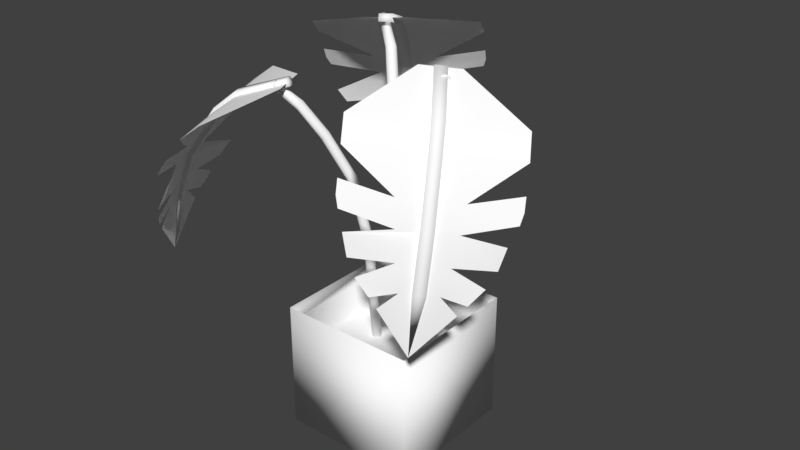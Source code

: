 # Source: long_plant.blend  (saved by Blender 2.79.0; exported with 4.5.12 LTS)
import bpy
from mathutils import Matrix  # noqa: F401  (used for matrix-valued properties, if any)

bpy.ops.wm.read_factory_settings(use_empty=True)
scene = bpy.context.scene
scene.name = 'Scene'

# ---- collections
col_collection_1 = bpy.data.collections.new('Collection 1'); scene.collection.children.link(col_collection_1)

# ---- materials (node trees are filled in below, after node groups)
mat_default_material_0 = bpy.data.materials.new('Default material_0')
mat_default_material_0.alpha_threshold = 0.0
mat_default_material_0.use_transparent_shadow = False
mat_default_material_0.diffuse_color = (1.0, 1.0, 1.0, 1.0)
mat_default_material_0.roughness = 0.5

# ---- material node trees

# ---- world
world_world = bpy.data.worlds.new('World'); scene.world = world_world
world_world.color = (0.05088, 0.05088, 0.05088)
world_world.use_sun_shadow = False
world_world.sun_shadow_jitter_overblur = 0.0
world_world.cycles.sampling_method = 'MANUAL'

# ---- meshes
me_layer_1 = bpy.data.meshes.new('Layer_1')
me_layer_1.from_pydata([(-70.0, 70.0, 100.0), (-70.0, -70.0, 100.0), (70.0, -70.0, 100.0), (70.0, 70.0, 100.0), (70.0, -70.0, 139.0), (70.0, 70.0, 139.0), (-70.0, -70.0, 139.0), (-70.0, 70.0, 139.0), (80.0, 80.0, 0.0), (80.0, -80.0, 0.0), (-80.0, -80.0, 0.0), (-80.0, 80.0, 0.0), (80.0, 80.0, 149.0), (80.0, -80.0, 149.0), (-80.0, -80.0, 149.0), (-80.0, 80.0, 149.0), (6.444, 25.78, 78.39), (9.134, 23.85, 78.57), (4.205, 19.78, 78.19), (3.153, 26.1, 78.16), (0.144, 24.73, 77.93), (-1.776, 22.03, 77.78), (-2.095, 18.73, 77.73), (-0.725, 15.72, 77.81), (1.966, 13.79, 77.99), (5.256, 13.47, 78.22), (8.265, 14.84, 78.44), (10.19, 17.53, 78.6), (10.5, 20.83, 78.64), (-82.41, 89.39, 427.1), (-87.11, 86.6, 430.4), (-81.84, 90.22, 430.2), (-84.25, 87.82, 424.8), (-86.85, 85.92, 424.1), (-89.52, 84.19, 425.0), (-91.55, 83.12, 427.4), (-92.39, 82.97, 430.6), (-91.81, 83.8, 433.7), (-89.98, 85.37, 436.0), (-87.38, 87.28, 436.8), (-84.7, 89.0, 435.8), (-82.68, 90.08, 433.4), (-5.628, 26.15, 230.9), (-2.982, 24.24, 231.5), (-1.657, 21.24, 231.9), (-8.885, 26.46, 230.4), (-11.88, 25.08, 230.0), (-13.81, 22.39, 230.0), (-14.17, 19.1, 230.2), (-12.84, 16.1, 230.7), (-10.19, 14.19, 231.3), (-6.938, 13.89, 231.8), (-3.941, 15.26, 232.1), (-2.008, 17.95, 232.2), (-20.45, 36.28, 314.6), (-17.91, 34.46, 315.7), (-16.69, 31.54, 316.7), (-23.62, 36.53, 313.7), (-26.59, 35.13, 313.2), (-28.55, 32.46, 313.3), (-28.98, 29.24, 313.9), (-27.77, 26.32, 314.9), (-25.23, 24.49, 316.0), (-22.05, 24.24, 316.9), (-19.08, 25.64, 317.4), (-17.12, 28.31, 317.3), (-42.32, 57.79, 368.0), (-40.04, 56.21, 369.9), (-39.09, 53.55, 371.6), (-45.31, 57.86, 366.6), (-48.2, 56.39, 365.9), (-50.24, 53.79, 366.2), (-50.86, 50.74, 367.4), (-49.9, 48.08, 369.1), (-47.63, 46.5, 370.9), (-44.64, 46.44, 372.4), (-41.74, 47.9, 373.0), (-39.71, 50.5, 372.7), (-61.34, 77.53, 403.4), (-59.56, 76.48, 406.0), (-59.1, 74.34, 408.5), (-63.96, 77.21, 401.4), (-66.73, 75.6, 400.6), (-68.89, 73.14, 401.0), (-69.88, 70.48, 402.8), (-69.42, 68.34, 405.3), (-67.63, 67.29, 407.8), (-65.01, 67.61, 409.8), (-62.24, 69.22, 410.7), (-60.08, 71.68, 410.2), (-157.7, 236.0, 183.8), (-83.18, 74.25, 439.2), (-70.55, 81.86, 439.7), (-103.6, 138.3, 417.4), (-116.2, 130.7, 416.9), (-79.63, 68.87, 432.3), (-67.0, 76.49, 432.9), (-112.6, 125.3, 410.0), (-100.0, 132.9, 410.6), (-113.8, 157.9, 387.2), (-117.3, 163.3, 394.1), (-130.0, 155.7, 393.5), (-126.4, 150.3, 386.6), (-125.9, 180.8, 350.6), (-130.2, 187.5, 355.5), (-142.8, 179.9, 355.0), (-138.5, 173.2, 350.0), (-134.9, 197.7, 323.3), (-139.2, 204.4, 328.3), (-151.8, 196.8, 327.7), (-147.5, 190.1, 322.8), (-140.5, 209.7, 287.7), (-144.8, 216.4, 292.6), (-157.4, 208.8, 292.0), (-153.1, 202.1, 287.1), (-144.4, 218.3, 257.6), (-148.7, 225.1, 262.5), (-161.3, 217.5, 262.0), (-157.0, 210.7, 257.0), (-27.35, 0.179, 89.2), (-25.27, 2.182, 89.36), (-22.56, -2.689, 89.03), (-28.14, -2.593, 89.0), (-29.57, -10.12, 222.2), (-27.52, -8.15, 222.7), (-30.35, -12.86, 221.8), (-22.46, 2.88, 89.43), (-24.73, -7.487, 223.1), (-27.44, -5.391, 88.81), (-25.43, -7.465, 88.67), (-22.65, -8.259, 88.63), (-19.85, -7.56, 88.69), (-17.77, -5.557, 88.85), (-16.98, -2.785, 89.05), (-17.68, 0.013, 89.25), (-19.68, 2.086, 89.39), (-29.65, -15.65, 221.5), (-27.64, -17.74, 221.4), (-24.88, -18.56, 221.6), (-22.1, -17.89, 222.1), (-20.04, -15.93, 222.6), (-19.26, -13.18, 223.0), (-19.97, -10.39, 223.3), (-21.97, -8.308, 223.4), (-40.61, -21.23, 295.2), (-38.64, -19.34, 296.2), (-35.94, -18.76, 297.0), (-41.32, -23.92, 294.4), (-40.59, -26.68, 294.0), (-38.61, -28.79, 294.1), (-35.91, -29.67, 294.6), (-33.22, -29.08, 295.5), (-31.25, -27.19, 296.5), (-30.53, -24.51, 297.3), (-31.26, -21.74, 297.7), (-33.24, -19.64, 297.6), (-62.51, -36.59, 341.9), (-60.8, -34.89, 343.4), (-58.36, -34.49, 344.9), (-63.04, -39.15, 340.6), (-62.24, -41.86, 340.0), (-60.33, -44.02, 340.3), (-57.82, -45.03, 341.3), (-55.38, -44.63, 342.8), (-53.67, -42.93, 344.4), (-53.14, -40.38, 345.6), (-53.94, -37.66, 346.2), (-55.85, -35.51, 346.0), (-95.96, -65.99, 393.4), (-94.3, -70.47, 396.3), (-96.58, -65.37, 396.1), (-94.9, -67.82, 391.4), (-81.27, -48.43, 375.0), (-82.45, -49.79, 372.7), (-82.59, -52.09, 371.0), (-96.58, -66.11, 398.9), (-79.36, -48.37, 377.1), (-93.68, -70.35, 390.7), (-81.65, -54.72, 370.2), (-92.62, -72.91, 391.5), (-79.88, -56.96, 370.6), (-92.02, -74.82, 393.6), (-77.76, -58.23, 372.1), (-92.02, -75.56, 396.4), (-75.85, -58.17, 374.3), (-92.64, -74.94, 399.2), (-74.67, -56.81, 376.6), (-93.7, -73.12, 401.1), (-74.53, -54.51, 378.3), (-94.93, -70.58, 401.8), (-75.47, -51.88, 379.1), (-95.98, -68.02, 401.0), (-77.24, -49.63, 378.6), (-83.09, -69.04, 403.9), (-87.62, -57.01, 404.4), (-141.2, -76.42, 384.9), (-136.7, -88.45, 384.4), (-77.91, -66.85, 397.9), (-82.45, -54.81, 398.4), (-131.5, -86.26, 378.5), (-136.1, -74.22, 379.0), (-159.7, -82.07, 358.6), (-164.9, -84.27, 364.6), (-160.3, -96.3, 364.1), (-155.2, -94.11, 358.1), (-233.6, -107.4, 181.2), (-181.2, -88.87, 326.6), (-187.7, -91.49, 330.9), (-183.2, -103.5, 330.5), (-176.7, -100.9, 326.1), (-197.1, -93.89, 302.9), (-203.6, -96.5, 307.2), (-199.1, -108.5, 306.7), (-192.6, -105.9, 302.4), (-208.3, -96.82, 271.8), (-214.8, -99.44, 276.1), (-210.3, -111.5, 275.6), (-203.8, -108.9, 271.3), (-216.3, -98.76, 245.5), (-222.8, -101.4, 249.8), (-218.3, -113.4, 249.3), (-211.8, -110.8, 245.0), (17.2, 0.081, 92.62), (14.79, 1.669, 92.4), (18.98, 5.262, 91.55), (20.08, -0.119, 92.56), (22.76, 4.413, 283.7), (20.38, 6.052, 283.8), (25.63, 4.176, 283.4), (13.51, 4.22, 91.94), (19.13, 8.654, 283.7), (22.67, 1.123, 92.23), (24.27, 3.474, 91.72), (24.45, 6.304, 91.16), (23.17, 8.855, 90.71), (20.77, 10.44, 90.48), (17.89, 10.64, 90.54), (15.3, 9.401, 90.87), (13.69, 7.05, 91.38), (28.21, 5.404, 283.0), (29.82, 7.769, 282.5), (30.02, 10.64, 282.2), (28.76, 13.24, 282.1), (26.39, 14.88, 282.2), (23.52, 15.11, 282.6), (20.94, 13.89, 283.0), (19.33, 11.52, 283.4), (33.24, -0.462, 357.4), (30.94, 1.192, 358.0), (29.76, 3.809, 358.4), (36.04, -0.711, 356.8), (38.6, 0.514, 356.2), (40.23, 2.883, 356.0), (40.5, 5.761, 356.0), (39.32, 8.379, 356.3), (37.02, 10.03, 356.9), (34.22, 10.28, 357.6), (31.66, 9.057, 358.1), (30.02, 6.688, 358.4), (51.17, -9.652, 407.3), (49.08, -8.087, 408.5), (48.12, -5.561, 409.6), (53.82, -9.834, 406.2), (56.32, -8.585, 405.4), (58.01, -6.241, 405.3), (58.43, -3.428, 405.8), (57.46, -0.901, 406.9), (55.38, 0.663, 408.1), (52.72, 0.845, 409.2), (50.22, -0.403, 410.0), (48.53, -2.748, 410.1), (86.05, -38.4, 433.0), (90.31, -35.74, 435.4), (86.21, -39.53, 435.6), (87.04, -36.55, 431.0), (61.58, -18.08, 420.5), (62.76, -18.45, 417.8), (64.6, -17.61, 415.8), (87.46, -39.64, 438.2), (61.39, -16.58, 422.9), (88.9, -34.49, 430.2), (66.61, -15.77, 414.8), (91.14, -32.77, 430.8), (68.26, -13.43, 415.2), (93.16, -31.84, 432.6), (69.11, -11.22, 416.9), (94.41, -31.96, 435.2), (68.92, -9.725, 419.3), (94.57, -33.09, 437.9), (67.74, -9.349, 422.0), (93.58, -34.93, 439.9), (65.9, -10.19, 424.0), (91.72, -36.99, 440.7), (63.89, -12.03, 425.0), (89.48, -38.71, 440.1), (62.24, -14.37, 424.6), (87.16, -26.67, 445.1), (77.39, -34.93, 446.6), (107.7, -76.31, 414.9), (117.4, -68.06, 413.5), (82.36, -21.79, 440.6), (72.59, -30.05, 442.1), (112.6, -63.18, 409.0), (102.9, -71.43, 410.4), (113.2, -88.43, 385.1), (118.0, -93.3, 389.6), (127.7, -85.05, 388.2), (122.9, -80.17, 383.6), (123.4, -126.9, 195.4), (119.6, -102.3, 349.1), (124.8, -108.1, 351.7), (134.6, -99.81, 350.3), (129.3, -94.06, 347.7), (124.2, -112.6, 322.3), (129.5, -118.3, 324.9), (139.3, -110.1, 323.5), (134.0, -104.3, 320.9), (124.1, -118.2, 289.6), (129.3, -123.9, 292.2), (139.1, -115.7, 290.8), (133.9, -109.9, 288.2), (123.1, -121.7, 262.4), (128.3, -127.5, 265.0), (138.1, -119.2, 263.5), (132.8, -113.5, 260.9), (-122.9, 221.1, 290.5), (-90.18, 245.1, 270.5), (-108.3, 244.7, 251.7), (-134.9, 229.6, 261.3), (-153.6, 218.4, 260.5), (-149.4, 209.1, 291.8), (-118.2, 243.7, 240.2), (-157.7, 236.0, 183.8), (-115.7, 214.5, 328.0), (-64.33, 233.0, 310.6), (-77.56, 242.4, 289.5), (-144.0, 197.5, 326.8), (-103.9, 199.9, 354.3), (-49.24, 223.4, 367.9), (-53.9, 232.1, 354.0), (-60.54, 237.4, 342.8), (-135.2, 181.0, 352.9), (-39.94, 205.9, 395.5), (-122.1, 156.4, 391.8), (-26.77, 182.5, 415.8), (-108.9, 133.0, 412.1), (-54.97, 88.21, 436.9), (-75.5, 75.82, 436.0), (-191.1, 83.49, 408.4), (-96.04, 63.44, 435.1), (-204.2, 106.8, 388.1), (-166.5, 162.1, 351.5), (-172.2, 180.5, 325.5), (-219.0, 141.9, 335.6), (-218.2, 133.1, 346.6), (-213.5, 124.3, 360.5), (-172.2, 191.4, 288.3), (-212.0, 161.4, 283.5), (-211.3, 144.4, 304.0), (-172.2, 207.1, 259.6), (-197.3, 191.0, 247.7), (-207.3, 174.5, 265.2), (-191.0, 199.8, 236.9), (-167.1, -3.546, 383.5), (-189.2, -11.15, 365.8), (-159.7, -89.44, 362.6), (-137.6, -81.83, 380.3), (-90.6, -42.64, 401.9), (-83.23, -62.21, 401.1), (-108.1, -160.1, 377.1), (-75.85, -81.78, 400.3), (-130.2, -167.7, 359.4), (-215.3, -79.91, 274.2), (-230.8, -48.05, 256.7), (-233.3, -63.62, 240.4), (-224.5, -88.89, 248.7), (-217.8, -106.6, 248.0), (-209.2, -104.5, 275.4), (-233.9, -72.3, 230.3), (-233.6, -107.4, 181.2), (-208.6, -74.79, 306.9), (-216.3, -27.78, 291.8), (-226.5, -37.65, 273.4), (-198.4, -101.7, 305.8), (-194.1, -66.93, 329.9), (-205.6, -16.36, 341.7), (-213.9, -18.98, 329.6), (-219.5, -23.84, 319.8), (-182.9, -96.78, 328.6), (-171.6, -126.6, 327.4), (-188.3, -128.6, 304.7), (-162.5, -174.9, 313.6), (-154.9, -175.6, 323.2), (-146.6, -172.9, 335.3), (-197.6, -126.9, 272.3), (-178.2, -165.8, 268.1), (-163.5, -167.8, 286.0), (-211.2, -124.4, 247.3), (-201.3, -148.5, 236.9), (-188.7, -159.6, 252.1), (-207.8, -141.7, 227.5), (47.13, -124.2, 419.7), (57.3, -140.2, 397.4), (120.8, -86.49, 387.9), (110.7, -70.51, 410.3), (64.38, -42.12, 445.8), (80.26, -28.69, 443.4), (174.2, -16.82, 400.8), (96.15, -15.27, 441.1), (184.4, -32.79, 378.5), (110.9, -130.6, 293.3), (82.32, -153.2, 278.2), (94.32, -148.4, 259.5), (117.0, -133.0, 265.5), (131.4, -120.9, 263.3), (132.3, -116.9, 291.8), (100.6, -145.0, 248.3), (123.4, -126.9, 195.4), (110.7, -130.1, 327.1), (66.11, -150.8, 318.0), (74.67, -154.8, 296.7), (132.5, -111.6, 323.8), (103.6, -122.0, 353.2), (62.27, -150.8, 370.1), (64.76, -156.2, 356.5), (69.0, -158.6, 345.2), (127.8, -101.5, 349.6), (152.1, -81.03, 346.0), (154.4, -93.13, 320.6), (191.6, -54.99, 327.0), (191.8, -48.81, 337.6), (189.4, -43.46, 351.2), (149.1, -98.35, 287.6), (178.7, -66.85, 281.3), (179.8, -54.75, 301.1), (145.8, -108.7, 261.2), (163.2, -90.24, 249.3), (172.9, -76.71, 264.8), (156.9, -97.37, 240.0)], [], [(0, 1, 2, 3), (2, 4, 5, 3), (2, 1, 6, 4), (5, 7, 0, 3), (0, 7, 6, 1), (8, 9, 10, 11), (8, 12, 13, 9), (13, 14, 10, 9), (8, 11, 15, 12), (10, 14, 15, 11), (5, 4, 13, 12), (4, 6, 14, 13), (7, 5, 12, 15), (6, 7, 15, 14), (16, 17, 18), (19, 16, 18), (20, 19, 18), (21, 20, 18), (22, 21, 18), (23, 22, 18), (24, 23, 18), (25, 24, 18), (26, 25, 18), (27, 26, 18), (28, 27, 18), (17, 28, 18), (29, 30, 31), (32, 30, 29), (33, 30, 32), (34, 30, 33), (35, 30, 34), (36, 30, 35), (37, 30, 36), (38, 30, 37), (39, 30, 38), (40, 30, 39), (41, 30, 40), (31, 30, 41), (17, 16, 42, 43), (28, 17, 43, 44), (16, 19, 45, 42), (19, 20, 46, 45), (20, 21, 47, 46), (21, 22, 48, 47), (22, 23, 49, 48), (23, 24, 50, 49), (24, 25, 51, 50), (25, 26, 52, 51), (26, 27, 53, 52), (27, 28, 44, 53), (43, 42, 54, 55), (44, 43, 55, 56), (42, 45, 57, 54), (45, 46, 58, 57), (46, 47, 59, 58), (47, 48, 60, 59), (48, 49, 61, 60), (49, 50, 62, 61), (50, 51, 63, 62), (51, 52, 64, 63), (52, 53, 65, 64), (53, 44, 56, 65), (55, 54, 66, 67), (56, 55, 67, 68), (54, 57, 69, 66), (57, 58, 70, 69), (58, 59, 71, 70), (59, 60, 72, 71), (60, 61, 73, 72), (61, 62, 74, 73), (62, 63, 75, 74), (63, 64, 76, 75), (64, 65, 77, 76), (65, 56, 68, 77), (67, 66, 78, 79), (29, 31, 79, 78), (31, 41, 80, 79), (68, 67, 79, 80), (66, 69, 81, 78), (32, 29, 78, 81), (69, 70, 82, 81), (33, 32, 81, 82), (70, 71, 83, 82), (34, 33, 82, 83), (71, 72, 84, 83), (35, 34, 83, 84), (72, 73, 85, 84), (36, 35, 84, 85), (73, 74, 86, 85), (37, 36, 85, 86), (74, 75, 87, 86), (38, 37, 86, 87), (75, 76, 88, 87), (39, 38, 87, 88), (76, 77, 89, 88), (40, 39, 88, 89), (77, 68, 80, 89), (41, 40, 89, 80), (91, 92, 93, 94), (91, 95, 96, 92), (91, 94, 97, 95), (96, 98, 93, 92), (93, 98, 99, 100), (94, 93, 100, 101), (97, 94, 101, 102), (97, 98, 96, 95), (98, 97, 102, 99), (100, 99, 103, 104), (101, 100, 104, 105), (99, 102, 106, 103), (102, 101, 105, 106), (104, 103, 107, 108), (105, 104, 108, 109), (103, 106, 110, 107), (106, 105, 109, 110), (108, 107, 111, 112), (109, 108, 112, 113), (107, 110, 114, 111), (110, 109, 113, 114), (112, 111, 115, 116), (113, 112, 116, 117), (111, 114, 118, 115), (114, 113, 117, 118), (116, 115, 90), (117, 116, 90), (115, 118, 90), (118, 117, 90), (119, 120, 121), (122, 119, 121), (120, 119, 123, 124), (119, 122, 125, 123), (120, 126, 121), (126, 120, 124, 127), (128, 122, 121), (129, 128, 121), (130, 129, 121), (131, 130, 121), (132, 131, 121), (133, 132, 121), (134, 133, 121), (135, 134, 121), (126, 135, 121), (122, 128, 136, 125), (128, 129, 137, 136), (129, 130, 138, 137), (130, 131, 139, 138), (131, 132, 140, 139), (132, 133, 141, 140), (133, 134, 142, 141), (134, 135, 143, 142), (135, 126, 127, 143), (124, 123, 144, 145), (127, 124, 145, 146), (123, 125, 147, 144), (125, 136, 148, 147), (136, 137, 149, 148), (137, 138, 150, 149), (138, 139, 151, 150), (139, 140, 152, 151), (140, 141, 153, 152), (141, 142, 154, 153), (142, 143, 155, 154), (143, 127, 146, 155), (145, 144, 156, 157), (146, 145, 157, 158), (144, 147, 159, 156), (147, 148, 160, 159), (148, 149, 161, 160), (149, 150, 162, 161), (150, 151, 163, 162), (151, 152, 164, 163), (152, 153, 165, 164), (153, 154, 166, 165), (154, 155, 167, 166), (155, 146, 158, 167), (168, 169, 170), (171, 169, 168), (168, 170, 172, 173), (171, 168, 173, 174), (170, 169, 175), (170, 175, 176, 172), (177, 169, 171), (177, 171, 174, 178), (179, 169, 177), (179, 177, 178, 180), (181, 169, 179), (181, 179, 180, 182), (183, 169, 181), (183, 181, 182, 184), (185, 169, 183), (185, 183, 184, 186), (187, 169, 185), (187, 185, 186, 188), (189, 169, 187), (189, 187, 188, 190), (191, 169, 189), (191, 189, 190, 192), (175, 169, 191), (175, 191, 192, 176), (157, 156, 173, 172), (158, 157, 172, 176), (156, 159, 174, 173), (159, 160, 178, 174), (160, 161, 180, 178), (161, 162, 182, 180), (162, 163, 184, 182), (163, 164, 186, 184), (164, 165, 188, 186), (165, 166, 190, 188), (166, 167, 192, 190), (167, 158, 176, 192), (193, 194, 195, 196), (193, 197, 198, 194), (193, 196, 199, 197), (198, 200, 195, 194), (195, 200, 201, 202), (196, 195, 202, 203), (199, 196, 203, 204), (199, 200, 198, 197), (200, 199, 204, 201), (202, 201, 206, 207), (203, 202, 207, 208), (201, 204, 209, 206), (204, 203, 208, 209), (207, 206, 210, 211), (208, 207, 211, 212), (206, 209, 213, 210), (209, 208, 212, 213), (211, 210, 214, 215), (212, 211, 215, 216), (210, 213, 217, 214), (213, 212, 216, 217), (215, 214, 218, 219), (216, 215, 219, 220), (214, 217, 221, 218), (217, 216, 220, 221), (219, 218, 205), (220, 219, 205), (218, 221, 205), (221, 220, 205), (222, 223, 224), (225, 222, 224), (223, 222, 226, 227), (222, 225, 228, 226), (223, 229, 224), (229, 223, 227, 230), (231, 225, 224), (232, 231, 224), (233, 232, 224), (234, 233, 224), (235, 234, 224), (236, 235, 224), (237, 236, 224), (238, 237, 224), (229, 238, 224), (225, 231, 239, 228), (231, 232, 240, 239), (232, 233, 241, 240), (233, 234, 242, 241), (234, 235, 243, 242), (235, 236, 244, 243), (236, 237, 245, 244), (237, 238, 246, 245), (238, 229, 230, 246), (227, 226, 247, 248), (230, 227, 248, 249), (226, 228, 250, 247), (228, 239, 251, 250), (239, 240, 252, 251), (240, 241, 253, 252), (241, 242, 254, 253), (242, 243, 255, 254), (243, 244, 256, 255), (244, 245, 257, 256), (245, 246, 258, 257), (246, 230, 249, 258), (248, 247, 259, 260), (249, 248, 260, 261), (247, 250, 262, 259), (250, 251, 263, 262), (251, 252, 264, 263), (252, 253, 265, 264), (253, 254, 266, 265), (254, 255, 267, 266), (255, 256, 268, 267), (256, 257, 269, 268), (257, 258, 270, 269), (258, 249, 261, 270), (271, 272, 273), (274, 272, 271), (271, 273, 275, 276), (274, 271, 276, 277), (273, 272, 278), (273, 278, 279, 275), (280, 272, 274), (280, 274, 277, 281), (282, 272, 280), (282, 280, 281, 283), (284, 272, 282), (284, 282, 283, 285), (286, 272, 284), (286, 284, 285, 287), (288, 272, 286), (288, 286, 287, 289), (290, 272, 288), (290, 288, 289, 291), (292, 272, 290), (292, 290, 291, 293), (294, 272, 292), (294, 292, 293, 295), (278, 272, 294), (278, 294, 295, 279), (260, 259, 276, 275), (261, 260, 275, 279), (259, 262, 277, 276), (262, 263, 281, 277), (263, 264, 283, 281), (264, 265, 285, 283), (265, 266, 287, 285), (266, 267, 289, 287), (267, 268, 291, 289), (268, 269, 293, 291), (269, 270, 295, 293), (270, 261, 279, 295), (296, 297, 298, 299), (296, 300, 301, 297), (296, 299, 302, 300), (301, 303, 298, 297), (298, 303, 304, 305), (299, 298, 305, 306), (302, 299, 306, 307), (302, 303, 301, 300), (303, 302, 307, 304), (305, 304, 309, 310), (306, 305, 310, 311), (304, 307, 312, 309), (307, 306, 311, 312), (310, 309, 313, 314), (311, 310, 314, 315), (309, 312, 316, 313), (312, 311, 315, 316), (314, 313, 317, 318), (315, 314, 318, 319), (313, 316, 320, 317), (316, 315, 319, 320), (318, 317, 321, 322), (319, 318, 322, 323), (317, 320, 324, 321), (320, 319, 323, 324), (322, 321, 308), (323, 322, 308), (321, 324, 308), (324, 323, 308), (325, 326, 327, 328, 329, 330), (328, 331, 332, 329), (333, 334, 335, 325, 330, 336), (337, 338, 339, 340, 333, 336, 341), (342, 337, 341, 343), (344, 342, 343, 345), (346, 344, 345, 347), (348, 349, 347, 345), (350, 348, 345, 343), (351, 350, 343, 341), (352, 353, 354, 355, 351, 341, 336), (356, 357, 358, 352, 336, 330), (359, 360, 361, 356, 330, 329), (362, 359, 329, 332), (363, 364, 365, 366), (367, 363, 366, 368), (369, 370, 368, 366), (371, 369, 366, 365), (372, 373, 374, 375, 376, 377), (375, 378, 379, 376), (380, 381, 382, 372, 377, 383), (384, 385, 386, 387, 380, 383, 388), (364, 384, 388, 365), (389, 371, 365, 388), (390, 391, 392, 393, 389, 388, 383), (394, 395, 396, 390, 383, 377), (397, 398, 399, 394, 377, 376), (400, 397, 376, 379), (401, 402, 403, 404), (405, 401, 404, 406), (407, 408, 406, 404), (409, 407, 404, 403), (410, 411, 412, 413, 414, 415), (413, 416, 417, 414), (418, 419, 420, 410, 415, 421), (422, 423, 424, 425, 418, 421, 426), (402, 422, 426, 403), (427, 409, 403, 426), (428, 429, 430, 431, 427, 426, 421), (432, 433, 434, 428, 421, 415), (435, 436, 437, 432, 415, 414), (438, 435, 414, 417)])
me_layer_1.polygons.foreach_set('use_smooth', [True] * 395)
_uv = me_layer_1.uv_layers.new(name='UVMap')
_uv.uv.foreach_set('vector', [0.6636, 0.9458, 0.6636, 0.6246, 0.9848, 0.6246, 0.9848, 0.9458, 0.745, 0.5284, 0.7547, 0.4786, 0.9804, 0.4962, 0.9748, 0.5524, 0.745, 0.5284, 0.5879, 0.4678, 0.6144, 0.4323, 0.7547, 0.4786, 0.4335, 0.04178, 0.514, 0.2987, 0.4628, 0.3247, 0.369, 0.06406, 0.4628, 0.3247, 0.514, 0.2987, 0.6144, 0.4323, 0.5879, 0.4678, 0.8748, 0.1091, 0.7541, 0.3516, 0.6833, 0.3434, 0.658, 0.2712, 0.8748, 0.1091, 0.9965, 0.4776, 0.7576, 0.4645, 0.7541, 0.3516, 0.7576, 0.4645, 0.6243, 0.4194, 0.6833, 0.3434, 0.7541, 0.3516, 0.8748, 0.1091, 0.658, 0.2712, 0.5346, 0.2908, 0.4598, 0.007667, 0.6833, 0.3434, 0.6243, 0.4194, 0.5346, 0.2908, 0.658, 0.2712, 0.9804, 0.4962, 0.7547, 0.4786, 0.7576, 0.4645, 0.9965, 0.4776, 0.7547, 0.4786, 0.6144, 0.4323, 0.6243, 0.4194, 0.7576, 0.4645, 0.514, 0.2987, 0.4335, 0.04178, 0.4598, 0.007667, 0.5346, 0.2908, 0.6144, 0.4323, 0.514, 0.2987, 0.5346, 0.2908, 0.6243, 0.4194, 0.04208, 0.08241, 0.04208, 0.08624, 0.03499, 0.08432, 0.04018, 0.07908, 0.04208, 0.08241, 0.03499, 0.08432, 0.03689, 0.07716, 0.04018, 0.07908, 0.03499, 0.08432, 0.03309, 0.07717, 0.03689, 0.07716, 0.03499, 0.08432, 0.0298, 0.07908, 0.03309, 0.07717, 0.03499, 0.08432, 0.0279, 0.08241, 0.0298, 0.07908, 0.03499, 0.08432, 0.0279, 0.08624, 0.0279, 0.08241, 0.03499, 0.08432, 0.0298, 0.08957, 0.0279, 0.08624, 0.03499, 0.08432, 0.03309, 0.09148, 0.0298, 0.08957, 0.03499, 0.08432, 0.03689, 0.09148, 0.03309, 0.09148, 0.03499, 0.08432, 0.04018, 0.08957, 0.03689, 0.09148, 0.03499, 0.08432, 0.04208, 0.08624, 0.04018, 0.08957, 0.03499, 0.08432, 0.08205, 0.3758, 0.07994, 0.3741, 0.08239, 0.3744, 0.08114, 0.3767, 0.07994, 0.3741, 0.08205, 0.3758, 0.07992, 0.3769, 0.07994, 0.3741, 0.08114, 0.3767, 0.0787, 0.3763, 0.07994, 0.3741, 0.07992, 0.3769, 0.07782, 0.3752, 0.07994, 0.3741, 0.0787, 0.3763, 0.0775, 0.3738, 0.07994, 0.3741, 0.07782, 0.3752, 0.07784, 0.3724, 0.07994, 0.3741, 0.0775, 0.3738, 0.07875, 0.3715, 0.07994, 0.3741, 0.07784, 0.3724, 0.07997, 0.3713, 0.07994, 0.3741, 0.07875, 0.3715, 0.08119, 0.3718, 0.07994, 0.3741, 0.07997, 0.3713, 0.08207, 0.373, 0.07994, 0.3741, 0.08119, 0.3718, 0.08239, 0.3744, 0.07994, 0.3741, 0.08207, 0.373, 0.1142, 0.5834, 0.1133, 0.5834, 0.1145, 0.533, 0.1154, 0.5329, 0.3566, 0.01088, 0.3584, 0.01117, 0.3465, 0.1374, 0.3447, 0.1375, 0.1133, 0.5834, 0.1123, 0.5833, 0.1135, 0.5331, 0.1145, 0.533, 0.1123, 0.5833, 0.1113, 0.5833, 0.1125, 0.5331, 0.1135, 0.5331, 0.08239, 0.5383, 0.08095, 0.5384, 0.07415, 0.4724, 0.07558, 0.4724, 0.08095, 0.5384, 0.07958, 0.5387, 0.07276, 0.4725, 0.07415, 0.4724, 0.1576, 0.4526, 0.1586, 0.4522, 0.1773, 0.4991, 0.1763, 0.4994, 0.1586, 0.4522, 0.1595, 0.4518, 0.1783, 0.4988, 0.1773, 0.4991, 0.1595, 0.4518, 0.1603, 0.4515, 0.1791, 0.4986, 0.1783, 0.4988, 0.3493, 0.01023, 0.3514, 0.01033, 0.3394, 0.1373, 0.3374, 0.1371, 0.3514, 0.01033, 0.354, 0.01057, 0.3421, 0.1374, 0.3394, 0.1373, 0.354, 0.01057, 0.3566, 0.01088, 0.3447, 0.1375, 0.3421, 0.1374, 0.1154, 0.5329, 0.1145, 0.533, 0.1125, 0.5052, 0.1133, 0.5049, 0.3447, 0.1375, 0.3465, 0.1374, 0.3447, 0.2084, 0.3428, 0.2089, 0.1145, 0.533, 0.1135, 0.5331, 0.1114, 0.5054, 0.1125, 0.5052, 0.1135, 0.5331, 0.1125, 0.5331, 0.1104, 0.5054, 0.1114, 0.5054, 0.07558, 0.4724, 0.07415, 0.4724, 0.07285, 0.4346, 0.07429, 0.4346, 0.07415, 0.4724, 0.07276, 0.4725, 0.07146, 0.4345, 0.07285, 0.4346, 0.1763, 0.4994, 0.1773, 0.4991, 0.1838, 0.5268, 0.1828, 0.5269, 0.1773, 0.4991, 0.1783, 0.4988, 0.1849, 0.5267, 0.1838, 0.5268, 0.1783, 0.4988, 0.1791, 0.4986, 0.1857, 0.5266, 0.1849, 0.5267, 0.3374, 0.1371, 0.3394, 0.1373, 0.3376, 0.2091, 0.3356, 0.2088, 0.3394, 0.1373, 0.3421, 0.1374, 0.3402, 0.2092, 0.3376, 0.2091, 0.3421, 0.1374, 0.3447, 0.1375, 0.3428, 0.2089, 0.3402, 0.2092, 0.1133, 0.5049, 0.1125, 0.5052, 0.1071, 0.4872, 0.1079, 0.4867, 0.3428, 0.2089, 0.3447, 0.2084, 0.3507, 0.2563, 0.3489, 0.2574, 0.1125, 0.5052, 0.1114, 0.5054, 0.106, 0.4876, 0.1071, 0.4872, 0.1114, 0.5054, 0.1104, 0.5054, 0.1051, 0.4877, 0.106, 0.4876, 0.07429, 0.4346, 0.07285, 0.4346, 0.07569, 0.408, 0.07712, 0.4081, 0.07285, 0.4346, 0.07146, 0.4345, 0.07432, 0.4077, 0.07569, 0.408, 0.1828, 0.5269, 0.1838, 0.5268, 0.1821, 0.5473, 0.1811, 0.5471, 0.1838, 0.5268, 0.1849, 0.5267, 0.1832, 0.5474, 0.1821, 0.5473, 0.1849, 0.5267, 0.1857, 0.5266, 0.184, 0.5476, 0.1832, 0.5474, 0.3356, 0.2088, 0.3376, 0.2091, 0.3437, 0.2583, 0.3417, 0.2578, 0.3376, 0.2091, 0.3402, 0.2092, 0.3464, 0.2581, 0.3437, 0.2583, 0.3402, 0.2092, 0.3428, 0.2089, 0.3489, 0.2574, 0.3464, 0.2581, 0.1079, 0.4867, 0.1071, 0.4872, 0.102, 0.4752, 0.1026, 0.4744, 0.09586, 0.4669, 0.09615, 0.4659, 0.1026, 0.4744, 0.102, 0.4752, 0.09615, 0.4659, 0.09598, 0.4648, 0.1029, 0.4736, 0.1026, 0.4744, 0.3489, 0.2574, 0.3507, 0.2563, 0.3574, 0.2891, 0.3558, 0.2909, 0.1071, 0.4872, 0.106, 0.4876, 0.1011, 0.4758, 0.102, 0.4752, 0.09519, 0.4675, 0.09586, 0.4669, 0.102, 0.4752, 0.1011, 0.4758, 0.106, 0.4876, 0.1051, 0.4877, 0.1001, 0.4759, 0.1011, 0.4758, 0.07992, 0.3769, 0.08114, 0.3767, 0.08141, 0.3897, 0.08028, 0.3899, 0.07712, 0.4081, 0.07569, 0.408, 0.07887, 0.3896, 0.08028, 0.3899, 0.0787, 0.3763, 0.07992, 0.3769, 0.08028, 0.3899, 0.07887, 0.3896, 0.07569, 0.408, 0.07432, 0.4077, 0.07757, 0.389, 0.07887, 0.3896, 0.07782, 0.3752, 0.0787, 0.3763, 0.07887, 0.3896, 0.07757, 0.389, 0.1811, 0.5471, 0.1821, 0.5473, 0.1788, 0.562, 0.1779, 0.5615, 0.1746, 0.5733, 0.1743, 0.5723, 0.1779, 0.5615, 0.1788, 0.562, 0.1821, 0.5473, 0.1832, 0.5474, 0.1798, 0.5625, 0.1788, 0.562, 0.1749, 0.5742, 0.1746, 0.5733, 0.1788, 0.562, 0.1798, 0.5625, 0.1832, 0.5474, 0.184, 0.5476, 0.1805, 0.5629, 0.1798, 0.5625, 0.1753, 0.5749, 0.1749, 0.5742, 0.1798, 0.5625, 0.1805, 0.5629, 0.3417, 0.2578, 0.3437, 0.2583, 0.3508, 0.2925, 0.3487, 0.2918, 0.07823, 0.01464, 0.08183, 0.01351, 0.08183, 0.04324, 0.07838, 0.04475, 0.3437, 0.2583, 0.3464, 0.2581, 0.3534, 0.2921, 0.3508, 0.2925, 0.3568, 0.3164, 0.3545, 0.3172, 0.3508, 0.2925, 0.3534, 0.2921, 0.3464, 0.2581, 0.3489, 0.2574, 0.3558, 0.2909, 0.3534, 0.2921, 0.3584, 0.3144, 0.3568, 0.3164, 0.3534, 0.2921, 0.3558, 0.2909, 0.1224, 0.1255, 0.1055, 0.1259, 0.105, 0.04729, 0.1219, 0.04695, 0.06715, 0.4343, 0.07006, 0.4365, 0.06544, 0.4392, 0.06253, 0.437, 0.1279, 0.4792, 0.1432, 0.4955, 0.1403, 0.4965, 0.1251, 0.4803, 0.06544, 0.4392, 0.05368, 0.4535, 0.05076, 0.4513, 0.06253, 0.437, 0.05076, 0.4513, 0.05368, 0.4535, 0.05111, 0.4652, 0.0482, 0.463, 0.1219, 0.04695, 0.105, 0.04729, 0.1055, 0.01073, 0.1224, 0.01039, 0.1403, 0.4965, 0.1432, 0.4955, 0.1477, 0.5066, 0.1448, 0.5076, 0.1684, 0.1031, 0.1854, 0.1026, 0.1867, 0.1795, 0.1697, 0.18, 0.1854, 0.1026, 0.1684, 0.1031, 0.1687, 0.06861, 0.1856, 0.06813, 0.0482, 0.463, 0.05111, 0.4652, 0.05185, 0.4819, 0.04892, 0.4806, 0.1215, 0.1646, 0.1357, 0.1616, 0.1295, 0.2093, 0.1153, 0.2124, 0.1856, 0.06813, 0.1687, 0.06861, 0.1693, 0.03648, 0.1862, 0.036, 0.1448, 0.5076, 0.1477, 0.5066, 0.1497, 0.5219, 0.1466, 0.5221, 0.04892, 0.4806, 0.05185, 0.4819, 0.05243, 0.4944, 0.0495, 0.4931, 0.1153, 0.2124, 0.1295, 0.2093, 0.1252, 0.243, 0.1111, 0.2461, 0.1862, 0.036, 0.1693, 0.03648, 0.1697, 0.0127, 0.1867, 0.01222, 0.1466, 0.5221, 0.1497, 0.5219, 0.151, 0.5327, 0.1479, 0.533, 0.0495, 0.4931, 0.05243, 0.4944, 0.0561, 0.5097, 0.05317, 0.5084, 0.1111, 0.2461, 0.1252, 0.243, 0.1266, 0.2853, 0.1125, 0.2884, 0.05243, 0.4944, 0.05705, 0.4917, 0.06072, 0.507, 0.0561, 0.5097, 0.1479, 0.533, 0.151, 0.5327, 0.1493, 0.5451, 0.1463, 0.5453, 0.05317, 0.5084, 0.0561, 0.5097, 0.05961, 0.5225, 0.05669, 0.5212, 0.1125, 0.2884, 0.1266, 0.2853, 0.1288, 0.3207, 0.1147, 0.3238, 0.0561, 0.5097, 0.06072, 0.507, 0.06423, 0.5198, 0.05961, 0.5225, 0.1463, 0.5453, 0.1493, 0.5451, 0.1474, 0.5553, 0.1444, 0.5555, 0.1288, 0.3207, 0.1347, 0.3251, 0.1357, 0.4127, 0.1147, 0.3238, 0.1288, 0.3207, 0.1357, 0.4127, 0.05961, 0.5225, 0.06423, 0.5198, 0.07006, 0.5527, 0.1444, 0.5555, 0.1474, 0.5553, 0.1389, 0.58, 0.04373, 0.08798, 0.04208, 0.08509, 0.04824, 0.08341, 0.04659, 0.08966, 0.04373, 0.08798, 0.04824, 0.08341, 0.3312, 0.01023, 0.3332, 0.011, 0.3118, 0.1139, 0.3097, 0.1134, 0.3332, 0.011, 0.3356, 0.01142, 0.3141, 0.1141, 0.3118, 0.1139, 0.04208, 0.08509, 0.04209, 0.08174, 0.04824, 0.08341, 0.3022, 0.01117, 0.3045, 0.01166, 0.2817, 0.1199, 0.2794, 0.1197, 0.04989, 0.08965, 0.04659, 0.08966, 0.04824, 0.08341, 0.05275, 0.08798, 0.04989, 0.08965, 0.04824, 0.08341, 0.0544, 0.08508, 0.05275, 0.08798, 0.04824, 0.08341, 0.0544, 0.08173, 0.0544, 0.08508, 0.04824, 0.08341, 0.05275, 0.07884, 0.0544, 0.08173, 0.04824, 0.08341, 0.04989, 0.07716, 0.05275, 0.07884, 0.04824, 0.08341, 0.04659, 0.07717, 0.04989, 0.07716, 0.04824, 0.08341, 0.04374, 0.07884, 0.04659, 0.07717, 0.04824, 0.08341, 0.04209, 0.08174, 0.04374, 0.07884, 0.04824, 0.08341, 0.02265, 0.5812, 0.02103, 0.5813, 0.01699, 0.4955, 0.01861, 0.4953, 0.02103, 0.5813, 0.01917, 0.5814, 0.01514, 0.4955, 0.01699, 0.4955, 0.01917, 0.5814, 0.01759, 0.5815, 0.01354, 0.4954, 0.01514, 0.4955, 0.2708, 0.2812, 0.2694, 0.2818, 0.2474, 0.1743, 0.2488, 0.174, 0.2694, 0.2818, 0.2673, 0.2824, 0.2453, 0.1746, 0.2474, 0.1743, 0.2673, 0.2824, 0.265, 0.2828, 0.2429, 0.1748, 0.2453, 0.1746, 0.265, 0.2828, 0.2631, 0.283, 0.241, 0.175, 0.2429, 0.1748, 0.2984, 0.01023, 0.3, 0.01065, 0.2771, 0.1194, 0.2755, 0.1191, 0.3, 0.01065, 0.3022, 0.01117, 0.2794, 0.1197, 0.2771, 0.1194, 0.3097, 0.1134, 0.3118, 0.1139, 0.3066, 0.174, 0.3045, 0.1739, 0.2794, 0.1197, 0.2817, 0.1199, 0.277, 0.1816, 0.2747, 0.1817, 0.3118, 0.1139, 0.3141, 0.1141, 0.309, 0.174, 0.3066, 0.174, 0.01861, 0.4953, 0.01699, 0.4955, 0.0165, 0.4484, 0.01811, 0.4481, 0.01699, 0.4955, 0.01514, 0.4955, 0.01464, 0.4484, 0.0165, 0.4484, 0.01514, 0.4955, 0.01354, 0.4954, 0.01305, 0.448, 0.01464, 0.4484, 0.2488, 0.174, 0.2474, 0.1743, 0.2423, 0.1123, 0.2437, 0.1124, 0.2474, 0.1743, 0.2453, 0.1746, 0.2401, 0.1123, 0.2423, 0.1123, 0.2453, 0.1746, 0.2429, 0.1748, 0.2377, 0.1122, 0.2401, 0.1123, 0.2429, 0.1748, 0.241, 0.175, 0.2358, 0.1123, 0.2377, 0.1122, 0.2755, 0.1191, 0.2771, 0.1194, 0.2724, 0.1817, 0.2708, 0.1815, 0.2771, 0.1194, 0.2794, 0.1197, 0.2747, 0.1817, 0.2724, 0.1817, 0.3045, 0.1739, 0.3066, 0.174, 0.3133, 0.218, 0.3112, 0.2185, 0.2747, 0.1817, 0.277, 0.1816, 0.2859, 0.2242, 0.2836, 0.225, 0.3066, 0.174, 0.309, 0.174, 0.3156, 0.2175, 0.3133, 0.218, 0.309, 0.174, 0.3109, 0.1738, 0.3175, 0.2172, 0.3156, 0.2175, 0.0165, 0.4484, 0.01464, 0.4484, 0.01692, 0.4181, 0.01876, 0.4183, 0.01464, 0.4484, 0.01305, 0.448, 0.01534, 0.4175, 0.01692, 0.4181, 0.2437, 0.1124, 0.2423, 0.1123, 0.2494, 0.06838, 0.2508, 0.06906, 0.2423, 0.1123, 0.2401, 0.1123, 0.2473, 0.06772, 0.2494, 0.06838, 0.2401, 0.1123, 0.2377, 0.1122, 0.245, 0.06727, 0.2473, 0.06772, 0.2377, 0.1122, 0.2358, 0.1123, 0.2431, 0.06714, 0.245, 0.06727, 0.2708, 0.1815, 0.2724, 0.1817, 0.2814, 0.2254, 0.2798, 0.2253, 0.2724, 0.1817, 0.2747, 0.1817, 0.2836, 0.225, 0.2814, 0.2254, 0.02209, 0.3833, 0.01926, 0.3814, 0.02265, 0.3815, 0.02077, 0.3845, 0.01926, 0.3814, 0.02209, 0.3833, 0.3323, 0.271, 0.3314, 0.2732, 0.3195, 0.2503, 0.3213, 0.2492, 0.3338, 0.2693, 0.3323, 0.271, 0.3213, 0.2492, 0.3235, 0.2482, 0.02265, 0.3815, 0.01926, 0.3814, 0.0223, 0.3797, 0.3045, 0.2743, 0.3039, 0.2765, 0.2944, 0.2553, 0.2963, 0.2539, 0.01905, 0.385, 0.01926, 0.3814, 0.02077, 0.3845, 0.3356, 0.2688, 0.3338, 0.2693, 0.3235, 0.2482, 0.3254, 0.2476, 0.01738, 0.3844, 0.01926, 0.3814, 0.01905, 0.385, 0.01738, 0.3844, 0.01905, 0.385, 0.02116, 0.3985, 0.01934, 0.3982, 0.01622, 0.3831, 0.01926, 0.3814, 0.01738, 0.3844, 0.08472, 0.07482, 0.0827, 0.07346, 0.08182, 0.0494, 0.08472, 0.04908, 0.01587, 0.3812, 0.01926, 0.3814, 0.01622, 0.3831, 0.2707, 0.01415, 0.2708, 0.01649, 0.2593, 0.03885, 0.2582, 0.03749, 0.01643, 0.3795, 0.01926, 0.3814, 0.01587, 0.3812, 0.2698, 0.01197, 0.2707, 0.01415, 0.2582, 0.03749, 0.2563, 0.03615, 0.01775, 0.3782, 0.01926, 0.3814, 0.01643, 0.3795, 0.2683, 0.01054, 0.2698, 0.01197, 0.2563, 0.03615, 0.2542, 0.0352, 0.01947, 0.3778, 0.01926, 0.3814, 0.01775, 0.3782, 0.2667, 0.01023, 0.2683, 0.01054, 0.2542, 0.0352, 0.2524, 0.03489, 0.02114, 0.3783, 0.01926, 0.3814, 0.01947, 0.3778, 0.08182, 0.07788, 0.07895, 0.07949, 0.0786, 0.04992, 0.08182, 0.04908, 0.0223, 0.3797, 0.01926, 0.3814, 0.02114, 0.3783, 0.3039, 0.2765, 0.3031, 0.2782, 0.2924, 0.2561, 0.2944, 0.2553, 0.3112, 0.2185, 0.3133, 0.218, 0.3213, 0.2492, 0.3195, 0.2503, 0.2836, 0.225, 0.2859, 0.2242, 0.2963, 0.2539, 0.2944, 0.2553, 0.3133, 0.218, 0.3156, 0.2175, 0.3235, 0.2482, 0.3213, 0.2492, 0.3156, 0.2175, 0.3175, 0.2172, 0.3254, 0.2476, 0.3235, 0.2482, 0.01876, 0.4183, 0.01692, 0.4181, 0.01934, 0.3982, 0.02116, 0.3985, 0.01692, 0.4181, 0.01534, 0.4175, 0.01781, 0.3972, 0.01934, 0.3982, 0.2508, 0.06906, 0.2494, 0.06838, 0.2582, 0.03749, 0.2593, 0.03885, 0.2494, 0.06838, 0.2473, 0.06772, 0.2563, 0.03615, 0.2582, 0.03749, 0.2473, 0.06772, 0.245, 0.06727, 0.2542, 0.0352, 0.2563, 0.03615, 0.245, 0.06727, 0.2431, 0.06714, 0.2524, 0.03489, 0.2542, 0.0352, 0.2798, 0.2253, 0.2814, 0.2254, 0.2924, 0.2561, 0.2909, 0.2562, 0.2814, 0.2254, 0.2836, 0.225, 0.2944, 0.2553, 0.2924, 0.2561, 0.007862, 0.0597, 0.02245, 0.06051, 0.02087, 0.1289, 0.006281, 0.1281, 0.05873, 0.338, 0.06405, 0.3351, 0.06996, 0.3397, 0.06464, 0.3427, 0.05873, 0.338, 0.0365, 0.3127, 0.04182, 0.3098, 0.06405, 0.3351, 0.05129, 0.1697, 0.02478, 0.2068, 0.01861, 0.2052, 0.04511, 0.1681, 0.01861, 0.2052, 0.02478, 0.2068, 0.01853, 0.231, 0.01235, 0.2294, 0.006281, 0.1281, 0.02087, 0.1289, 0.02245, 0.1608, 0.007863, 0.16, 0.04182, 0.3098, 0.0365, 0.3127, 0.0316, 0.2935, 0.03692, 0.2905, 0.139, 0.08946, 0.1537, 0.0884, 0.1564, 0.1546, 0.1417, 0.1557, 0.1537, 0.0884, 0.139, 0.08946, 0.1392, 0.0603, 0.1539, 0.05924, 0.01235, 0.2294, 0.01853, 0.231, 0.019, 0.2618, 0.01273, 0.2619, 0.09793, 0.3173, 0.08856, 0.3154, 0.0865, 0.2875, 0.09587, 0.2893, 0.1539, 0.05924, 0.1392, 0.0603, 0.1406, 0.03365, 0.1553, 0.03259, 0.03692, 0.2905, 0.0316, 0.2935, 0.03236, 0.2653, 0.03773, 0.2637, 0.01273, 0.2619, 0.019, 0.2618, 0.01942, 0.2848, 0.01315, 0.2849, 0.09587, 0.2893, 0.0865, 0.2875, 0.08512, 0.2677, 0.09449, 0.2696, 0.1553, 0.03259, 0.1406, 0.03365, 0.1417, 0.01394, 0.1564, 0.01288, 0.03773, 0.2637, 0.03236, 0.2653, 0.03303, 0.2453, 0.0384, 0.2438, 0.01315, 0.2849, 0.01942, 0.2848, 0.02636, 0.3104, 0.02009, 0.3105, 0.09449, 0.2696, 0.08512, 0.2677, 0.0864, 0.2424, 0.09577, 0.2443, 0.04431, 0.2484, 0.0384, 0.2438, 0.04468, 0.2199, 0.05059, 0.2245, 0.0384, 0.2438, 0.03303, 0.2453, 0.03931, 0.2214, 0.04468, 0.2199, 0.02009, 0.3105, 0.02636, 0.3104, 0.03313, 0.3314, 0.02687, 0.3315, 0.09577, 0.2443, 0.0864, 0.2424, 0.08793, 0.2212, 0.0973, 0.223, 0.05059, 0.2245, 0.04468, 0.2199, 0.05077, 0.2, 0.05668, 0.2046, 0.04468, 0.2199, 0.03931, 0.2214, 0.0454, 0.2015, 0.05077, 0.2, 0.02687, 0.3315, 0.03313, 0.3314, 0.05129, 0.3817, 0.0973, 0.223, 0.08793, 0.2212, 0.09793, 0.1668, 0.05668, 0.2046, 0.05077, 0.2, 0.06996, 0.1545, 0.05077, 0.2, 0.0454, 0.2015, 0.06996, 0.1545, 0.05884, 0.09052, 0.05884, 0.08718, 0.06497, 0.08888, 0.06048, 0.09343, 0.05884, 0.09052, 0.06497, 0.08888, 0.1591, 0.5768, 0.1582, 0.5767, 0.1626, 0.5139, 0.1635, 0.5139, 0.1582, 0.5767, 0.1575, 0.5766, 0.1619, 0.514, 0.1626, 0.5139, 0.05884, 0.08718, 0.06049, 0.08429, 0.06497, 0.08888, 0.16, 0.577, 0.1591, 0.5768, 0.1635, 0.5139, 0.1644, 0.514, 0.06333, 0.09512, 0.06048, 0.09343, 0.06497, 0.08888, 0.06661, 0.09513, 0.06333, 0.09512, 0.06497, 0.08888, 0.06945, 0.09348, 0.06661, 0.09513, 0.06497, 0.08888, 0.07109, 0.09059, 0.06945, 0.09348, 0.06497, 0.08888, 0.07109, 0.08724, 0.07109, 0.09059, 0.06497, 0.08888, 0.06945, 0.08434, 0.07109, 0.08724, 0.06497, 0.08888, 0.06661, 0.08265, 0.06945, 0.08434, 0.06497, 0.08888, 0.06333, 0.08263, 0.06661, 0.08265, 0.06497, 0.08888, 0.06049, 0.08429, 0.06333, 0.08263, 0.06497, 0.08888, 0.03092, 0.577, 0.02952, 0.5773, 0.0274, 0.4551, 0.0288, 0.4547, 0.02952, 0.5773, 0.02772, 0.5776, 0.02559, 0.4554, 0.0274, 0.4551, 0.02772, 0.5776, 0.026, 0.5779, 0.02385, 0.4555, 0.02559, 0.4554, 0.026, 0.5779, 0.02483, 0.578, 0.02265, 0.4554, 0.02385, 0.4555, 0.1078, 0.4652, 0.1085, 0.4648, 0.1279, 0.5249, 0.1272, 0.5252, 0.1085, 0.4648, 0.1094, 0.4645, 0.1288, 0.5247, 0.1279, 0.5249, 0.1094, 0.4645, 0.1103, 0.4644, 0.1297, 0.5246, 0.1288, 0.5247, 0.03301, 0.3778, 0.03481, 0.3782, 0.03273, 0.4962, 0.03092, 0.4959, 0.03481, 0.3782, 0.03652, 0.3783, 0.03447, 0.4962, 0.03273, 0.4962, 0.1635, 0.5139, 0.1626, 0.5139, 0.1609, 0.4894, 0.1618, 0.4893, 0.1644, 0.514, 0.1635, 0.5139, 0.1618, 0.4893, 0.1627, 0.4893, 0.1626, 0.5139, 0.1619, 0.514, 0.1602, 0.4896, 0.1609, 0.4894, 0.0288, 0.4547, 0.0274, 0.4551, 0.02829, 0.4089, 0.02968, 0.4085, 0.0274, 0.4551, 0.02559, 0.4554, 0.02648, 0.4091, 0.02829, 0.4089, 0.02559, 0.4554, 0.02385, 0.4555, 0.02472, 0.409, 0.02648, 0.4091, 0.02385, 0.4555, 0.02265, 0.4554, 0.02349, 0.4086, 0.02472, 0.409, 0.1272, 0.5252, 0.1279, 0.5249, 0.1329, 0.5493, 0.1321, 0.5494, 0.1279, 0.5249, 0.1288, 0.5247, 0.1338, 0.5492, 0.1329, 0.5493, 0.1288, 0.5247, 0.1297, 0.5246, 0.1346, 0.5491, 0.1338, 0.5492, 0.03092, 0.4959, 0.03273, 0.4962, 0.03355, 0.5404, 0.03173, 0.5401, 0.03273, 0.4962, 0.03447, 0.4962, 0.0353, 0.5401, 0.03355, 0.5404, 0.1618, 0.4893, 0.1609, 0.4894, 0.1559, 0.4726, 0.1568, 0.4723, 0.1627, 0.4893, 0.1618, 0.4893, 0.1568, 0.4723, 0.1576, 0.472, 0.1609, 0.4894, 0.1602, 0.4896, 0.1553, 0.473, 0.1559, 0.4726, 0.02968, 0.4085, 0.02829, 0.4089, 0.02953, 0.3789, 0.03092, 0.3783, 0.02829, 0.4089, 0.02648, 0.4091, 0.02772, 0.379, 0.02953, 0.3789, 0.02648, 0.4091, 0.02472, 0.409, 0.02596, 0.3786, 0.02772, 0.379, 0.02472, 0.409, 0.02349, 0.4086, 0.02474, 0.3778, 0.02596, 0.3786, 0.1321, 0.5494, 0.1329, 0.5493, 0.1329, 0.5674, 0.1321, 0.5672, 0.1329, 0.5493, 0.1338, 0.5492, 0.1338, 0.5674, 0.1329, 0.5674, 0.1338, 0.5492, 0.1346, 0.5491, 0.1347, 0.5674, 0.1338, 0.5674, 0.03173, 0.5401, 0.03355, 0.5404, 0.03477, 0.5684, 0.03295, 0.5682, 0.03355, 0.5404, 0.0353, 0.5401, 0.03652, 0.5679, 0.03477, 0.5684, 0.0786, 0.07146, 0.07356, 0.07322, 0.07725, 0.06859, 0.0786, 0.0748, 0.07356, 0.07322, 0.0786, 0.07146, 0.1419, 0.4631, 0.1417, 0.4622, 0.1519, 0.468, 0.1515, 0.4688, 0.1421, 0.4638, 0.1419, 0.4631, 0.1515, 0.4688, 0.1512, 0.4695, 0.07725, 0.06859, 0.07356, 0.07322, 0.07491, 0.06695, 0.1417, 0.4622, 0.1414, 0.4613, 0.1524, 0.4672, 0.1519, 0.468, 0.07725, 0.07773, 0.07356, 0.07322, 0.0786, 0.0748, 0.07503, 0.01552, 0.07823, 0.01563, 0.07747, 0.05047, 0.07435, 0.05007, 0.07491, 0.07944, 0.07356, 0.07322, 0.07725, 0.07773, 0.07187, 0.01474, 0.07503, 0.01552, 0.07435, 0.05007, 0.07107, 0.05028, 0.07221, 0.07949, 0.07356, 0.07322, 0.07491, 0.07944, 0.06961, 0.01351, 0.07187, 0.01474, 0.07107, 0.05028, 0.06852, 0.05105, 0.06987, 0.07786, 0.07356, 0.07322, 0.07221, 0.07949, 0.1239, 0.5805, 0.124, 0.5796, 0.1296, 0.5718, 0.1299, 0.5725, 0.06852, 0.07499, 0.07356, 0.07322, 0.06987, 0.07786, 0.1241, 0.5814, 0.1239, 0.5805, 0.1299, 0.5725, 0.1306, 0.5732, 0.06852, 0.07164, 0.07356, 0.07322, 0.06852, 0.07499, 0.1246, 0.5819, 0.1241, 0.5814, 0.1306, 0.5732, 0.1314, 0.5736, 0.06987, 0.06872, 0.07356, 0.07322, 0.06852, 0.07164, 0.06292, 0.08263, 0.05979, 0.08261, 0.05884, 0.03717, 0.06188, 0.03693, 0.07221, 0.067, 0.07356, 0.07322, 0.06987, 0.06872, 0.06612, 0.08181, 0.06292, 0.08263, 0.06188, 0.03693, 0.06518, 0.03711, 0.07491, 0.06695, 0.07356, 0.07322, 0.07221, 0.067, 0.06852, 0.08035, 0.06612, 0.08181, 0.06518, 0.03711, 0.06787, 0.03766, 0.1568, 0.4723, 0.1559, 0.4726, 0.1515, 0.4688, 0.1519, 0.468, 0.1576, 0.472, 0.1568, 0.4723, 0.1519, 0.468, 0.1524, 0.4672, 0.1559, 0.4726, 0.1553, 0.473, 0.1512, 0.4695, 0.1515, 0.4688, 0.07823, 0.06637, 0.07528, 0.06508, 0.07435, 0.05007, 0.07747, 0.05047, 0.07528, 0.06508, 0.07197, 0.0653, 0.07107, 0.05028, 0.07435, 0.05007, 0.07197, 0.0653, 0.06917, 0.06695, 0.06852, 0.05105, 0.07107, 0.05028, 0.1317, 0.5671, 0.1321, 0.5672, 0.1299, 0.5725, 0.1296, 0.5718, 0.1321, 0.5672, 0.1329, 0.5674, 0.1306, 0.5732, 0.1299, 0.5725, 0.1329, 0.5674, 0.1338, 0.5674, 0.1314, 0.5736, 0.1306, 0.5732, 0.0595, 0.01466, 0.06238, 0.01351, 0.06188, 0.03693, 0.05884, 0.03717, 0.06238, 0.01351, 0.06569, 0.01377, 0.06518, 0.03711, 0.06188, 0.03693, 0.06569, 0.01377, 0.06852, 0.01535, 0.06787, 0.03766, 0.06518, 0.03711, 0.0279, 0.02198, 0.04229, 0.0239, 0.04417, 0.07716, 0.02978, 0.07524, 0.0279, 0.02198, 0.02979, 0.01351, 0.04417, 0.01544, 0.04229, 0.0239, 0.09049, 0.3464, 0.07044, 0.3183, 0.07491, 0.3152, 0.09496, 0.3433, 0.1272, 0.4788, 0.1361, 0.4613, 0.1388, 0.4614, 0.1299, 0.479, 0.1388, 0.4614, 0.1361, 0.4613, 0.1373, 0.4509, 0.14, 0.451, 0.177, 0.4401, 0.1636, 0.4407, 0.1549, 0.4078, 0.1683, 0.4072, 0.07491, 0.3152, 0.07044, 0.3183, 0.06556, 0.2973, 0.07003, 0.2942, 0.04417, 0.0146, 0.05884, 0.01351, 0.05884, 0.07085, 0.04417, 0.07194, 0.08015, 0.1039, 0.09382, 0.1041, 0.08912, 0.1398, 0.07546, 0.1396, 0.14, 0.451, 0.1373, 0.4509, 0.1353, 0.4383, 0.1379, 0.4377, 0.1683, 0.4072, 0.1549, 0.4078, 0.1488, 0.3613, 0.1622, 0.3607, 0.1683, 0.1914, 0.182, 0.1912, 0.1824, 0.2365, 0.1687, 0.2367, 0.07003, 0.2942, 0.06556, 0.2973, 0.06519, 0.2666, 0.06976, 0.2651, 0.1379, 0.4377, 0.1353, 0.4383, 0.1338, 0.4289, 0.1364, 0.4283, 0.1622, 0.3607, 0.1488, 0.3613, 0.1446, 0.3284, 0.158, 0.3279, 0.1687, 0.2367, 0.1824, 0.2365, 0.1828, 0.2701, 0.1691, 0.2703, 0.06976, 0.2651, 0.06519, 0.2666, 0.06504, 0.245, 0.06961, 0.2435, 0.1364, 0.4283, 0.1338, 0.4289, 0.1293, 0.419, 0.132, 0.4184, 0.158, 0.3279, 0.1446, 0.3284, 0.1439, 0.2901, 0.1573, 0.2895, 0.1691, 0.2703, 0.1828, 0.2701, 0.1869, 0.3073, 0.1732, 0.3075, 0.06961, 0.2435, 0.06504, 0.245, 0.06958, 0.2192, 0.07415, 0.2177, 0.132, 0.4184, 0.1293, 0.419, 0.1253, 0.411, 0.1279, 0.4104, 0.1573, 0.2895, 0.1439, 0.2901, 0.144, 0.2584, 0.1574, 0.2578, 0.1732, 0.3075, 0.1869, 0.3073, 0.1909, 0.3376, 0.1772, 0.3378, 0.07415, 0.2177, 0.06958, 0.2192, 0.07411, 0.1978, 0.07868, 0.1963, 0.1279, 0.4104, 0.1253, 0.411, 0.115, 0.3914, 0.1574, 0.2578, 0.144, 0.2584, 0.1531, 0.1796, 0.1772, 0.3378, 0.1909, 0.3376, 0.1921, 0.4115, 0.07868, 0.1963, 0.07411, 0.1978, 0.09496, 0.1459, 0.3328, 0.9034, 0.3214, 0.9711, 0.2844, 0.9573, 0.2834, 0.9086, 0.2727, 0.8773, 0.3201, 0.8611, 0.2834, 0.9086, 0.2618, 0.9493, 0.1611, 0.9197, 0.2727, 0.8773, 0.3901, 0.8903, 0.3958, 0.977, 0.3554, 0.976, 0.3328, 0.9034, 0.3201, 0.8611, 0.3737, 0.8428, 0.438, 0.8796, 0.4873, 0.9581, 0.4628, 0.9665, 0.4415, 0.9683, 0.3901, 0.8903, 0.3737, 0.8428, 0.42, 0.8269, 0.5361, 0.9414, 0.438, 0.8796, 0.42, 0.8269, 0.4889, 0.8034, 0.5845, 0.9248, 0.5361, 0.9414, 0.4889, 0.8034, 0.5372, 0.7868, 0.6503, 0.7867, 0.5845, 0.9248, 0.5372, 0.7868, 0.6385, 0.7522, 0.49, 0.6488, 0.6266, 0.7177, 0.6385, 0.7522, 0.5372, 0.7868, 0.4417, 0.6653, 0.49, 0.6488, 0.5372, 0.7868, 0.4889, 0.8034, 0.402, 0.7743, 0.4417, 0.6653, 0.4889, 0.8034, 0.42, 0.8269, 0.3575, 0.7952, 0.3503, 0.702, 0.3683, 0.6904, 0.3929, 0.6821, 0.402, 0.7743, 0.42, 0.8269, 0.3737, 0.8428, 0.3042, 0.8199, 0.2776, 0.7487, 0.3089, 0.7231, 0.3575, 0.7952, 0.3737, 0.8428, 0.3201, 0.8611, 0.262, 0.8461, 0.233, 0.807, 0.2537, 0.7734, 0.3042, 0.8199, 0.3201, 0.8611, 0.2727, 0.8773, 0.22, 0.8272, 0.262, 0.8461, 0.2727, 0.8773, 0.1611, 0.9197, 0.05674, 0.6271, 0.08931, 0.6138, 0.1273, 0.7069, 0.09469, 0.7202, 0.01694, 0.7247, 0.05674, 0.6271, 0.09469, 0.7202, 0.02643, 0.748, 0.1326, 0.8132, 0.03592, 0.7712, 0.02643, 0.748, 0.09469, 0.7202, 0.1652, 0.7999, 0.1326, 0.8132, 0.09469, 0.7202, 0.1273, 0.7069, 0.2307, 0.6319, 0.2358, 0.5849, 0.2618, 0.5929, 0.2644, 0.6264, 0.273, 0.6474, 0.2411, 0.6605, 0.2644, 0.6264, 0.2777, 0.5975, 0.3481, 0.6139, 0.273, 0.6474, 0.1918, 0.6432, 0.1844, 0.5837, 0.2122, 0.5828, 0.2307, 0.6319, 0.2411, 0.6605, 0.205, 0.6752, 0.1592, 0.6524, 0.1222, 0.6004, 0.1388, 0.5936, 0.1533, 0.5915, 0.1918, 0.6432, 0.205, 0.6752, 0.1737, 0.6879, 0.08931, 0.6138, 0.1592, 0.6524, 0.1737, 0.6879, 0.1273, 0.7069, 0.1882, 0.7234, 0.1652, 0.7999, 0.1273, 0.7069, 0.1737, 0.6879, 0.2179, 0.7073, 0.2266, 0.7711, 0.2147, 0.7798, 0.1981, 0.7865, 0.1882, 0.7234, 0.1737, 0.6879, 0.205, 0.6752, 0.2536, 0.6882, 0.2747, 0.7361, 0.2542, 0.7549, 0.2179, 0.7073, 0.205, 0.6752, 0.2411, 0.6605, 0.2816, 0.6685, 0.3031, 0.6942, 0.2902, 0.7182, 0.2536, 0.6882, 0.2411, 0.6605, 0.273, 0.6474, 0.3113, 0.6798, 0.2816, 0.6685, 0.273, 0.6474, 0.3481, 0.6139, 0.3505, 0.3118, 0.3915, 0.3291, 0.342, 0.4463, 0.301, 0.429, 0.2274, 0.3634, 0.3505, 0.3118, 0.301, 0.429, 0.215, 0.3927, 0.2515, 0.5462, 0.2026, 0.422, 0.215, 0.3927, 0.301, 0.429, 0.2925, 0.5636, 0.2515, 0.5462, 0.301, 0.429, 0.342, 0.4463, 0.5017, 0.472, 0.5485, 0.4346, 0.5645, 0.4651, 0.5368, 0.4973, 0.5256, 0.5239, 0.4854, 0.5069, 0.5368, 0.4973, 0.5745, 0.4834, 0.6228, 0.5612, 0.5256, 0.5239, 0.4568, 0.4473, 0.5035, 0.3875, 0.5292, 0.4116, 0.5017, 0.472, 0.4854, 0.5069, 0.4399, 0.4877, 0.4194, 0.4263, 0.433, 0.3466, 0.4538, 0.3554, 0.4688, 0.3666, 0.4568, 0.4473, 0.4399, 0.4877, 0.4005, 0.4711, 0.3915, 0.3291, 0.4194, 0.4263, 0.4005, 0.4711, 0.342, 0.4463, 0.3816, 0.5158, 0.2925, 0.5636, 0.342, 0.4463, 0.4005, 0.4711, 0.4227, 0.528, 0.3732, 0.5928, 0.3548, 0.5899, 0.334, 0.5811, 0.3816, 0.5158, 0.4005, 0.4711, 0.4399, 0.4877, 0.4718, 0.5429, 0.4476, 0.6047, 0.4124, 0.6031, 0.4227, 0.528, 0.4399, 0.4877, 0.4854, 0.5069, 0.5144, 0.5504, 0.5106, 0.5927, 0.4776, 0.6025, 0.4718, 0.5429, 0.4854, 0.5069, 0.5256, 0.5239, 0.5308, 0.5871, 0.5144, 0.5504, 0.5256, 0.5239, 0.6228, 0.5612])
me_layer_1.materials.append(mat_default_material_0)
me_layer_1.use_remesh_preserve_volume = False
me_layer_1.use_remesh_preserve_attributes = False
me_layer_1.use_mirror_vertex_groups = False
me_layer_1.update()
me_layer_1.normals_split_custom_set([tuple(v) for v in zip(*[iter([0.5774, -0.5774, 0.5774, 0.5774, 0.5774, 0.5774, -0.5774, 0.5774, 0.5774, -0.5774, -0.5774, 0.5774, -0.5774, 0.5774, 0.5774, -0.5789, 0.5789, 0.5743, -0.5789, -0.5789, 0.5743, -0.5774, -0.5774, 0.5774, -0.5774, 0.5774, 0.5774, 0.5774, 0.5774, 0.5774, 0.5789, 0.5789, 0.5743, -0.5789, 0.5789, 0.5743, -0.5789, -0.5789, 0.5743, 0.5789, -0.5789, 0.5743, 0.5774, -0.5774, 0.5774, -0.5774, -0.5774, 0.5774, 0.5774, -0.5774, 0.5774, 0.5789, -0.5789, 0.5743, 0.5789, 0.5789, 0.5743, 0.5774, 0.5774, 0.5774, 0.5774, 0.5774, -0.5774, 0.5774, -0.5774, -0.5774, -0.5774, -0.5774, -0.5774, -0.5774, 0.5774, -0.5774, 0.5774, 0.5774, -0.5774, 0.4835, 0.4835, 0.7297, 0.4835, -0.4835, 0.7297, 0.5774, -0.5774, -0.5774, 0.4835, -0.4835, 0.7297, -0.4835, -0.4835, 0.7297, -0.5774, -0.5774, -0.5774, 0.5774, -0.5774, -0.5774, 0.5774, 0.5774, -0.5774, -0.5774, 0.5774, -0.5774, -0.4835, 0.4835, 0.7297, 0.4835, 0.4835, 0.7297, -0.5774, -0.5774, -0.5774, -0.4835, -0.4835, 0.7297, -0.4835, 0.4835, 0.7297, -0.5774, 0.5774, -0.5774, -0.5789, -0.5789, 0.5743, -0.5789, 0.5789, 0.5743, 0.4835, -0.4835, 0.7297, 0.4835, 0.4835, 0.7297, -0.5789, 0.5789, 0.5743, 0.5789, 0.5789, 0.5743, -0.4835, -0.4835, 0.7297, 0.4835, -0.4835, 0.7297, 0.5789, -0.5789, 0.5743, -0.5789, -0.5789, 0.5743, 0.4835, 0.4835, 0.7297, -0.4835, 0.4835, 0.7297, 0.5789, 0.5789, 0.5743, 0.5789, -0.5789, 0.5743, -0.4835, 0.4835, 0.7297, -0.4835, -0.4835, 0.7297, 0.312, 0.7111, -0.6301, 0.6298, 0.484, -0.6075, 0.07109, 0.007132, -0.9974, -0.07649, 0.7481, -0.6592, 0.312, 0.7111, -0.6301, 0.07109, 0.007132, -0.9974, -0.4307, 0.5865, -0.686, -0.07649, 0.7481, -0.6592, 0.07109, 0.007132, -0.9974, -0.6572, 0.2698, -0.7038, -0.4307, 0.5865, -0.686, 0.07109, 0.007132, -0.9974, -0.6959, -0.1185, -0.7082, -0.6572, 0.2698, -0.7038, 0.07109, 0.007132, -0.9974, -0.5349, -0.4767, -0.6976, -0.6959, -0.1185, -0.7082, 0.07109, 0.007132, -0.9974, -0.2162, -0.7065, -0.6738, -0.5349, -0.4767, -0.6976, 0.07109, 0.007132, -0.9974, 0.1729, -0.7454, -0.6438, -0.2162, -0.7065, -0.6738, 0.07109, 0.007132, -0.9974, 0.5287, -0.5834, -0.6166, 0.1729, -0.7454, -0.6438, 0.07109, 0.007132, -0.9974, 0.7559, -0.2647, -0.5988, 0.5287, -0.5834, -0.6166, 0.07109, 0.007132, -0.9974, 0.7935, 0.126, -0.5954, 0.7559, -0.2647, -0.5988, 0.07109, 0.007132, -0.9974, 0.6298, 0.484, -0.6075, 0.7935, 0.126, -0.5954, 0.07109, 0.007132, -0.9974, -0.3452, 0.9367, -0.05814, -0.5653, 0.8174, -0.1111, 0.12, 0.9867, -0.1095, -0.5063, 0.8583, -0.08393, -0.5653, 0.8174, -0.1111, -0.3452, 0.9367, -0.05814, -0.5859, 0.7815, -0.2143, -0.5653, 0.8174, -0.1111, -0.5063, 0.8583, -0.08393, -0.7498, 0.4959, -0.4381, -0.5653, 0.8174, -0.1111, -0.5859, 0.7815, -0.2143, -0.9194, 0.2223, -0.3244, -0.5653, 0.8174, -0.1111, -0.7498, 0.4959, -0.4381, -0.9743, -0.001247, -0.2252, -0.5653, 0.8174, -0.1111, -0.9194, 0.2223, -0.3244, -0.9385, -0.1716, 0.2997, -0.5653, 0.8174, -0.1111, -0.9743, -0.001247, -0.2252, -0.6873, 0.01109, 0.7263, -0.5653, 0.8174, -0.1111, -0.9385, -0.1716, 0.2997, -0.2874, 0.348, 0.8924, -0.5653, 0.8174, -0.1111, -0.6873, 0.01109, 0.7263, 0.03205, 0.6783, 0.7341, -0.5653, 0.8174, -0.1111, -0.2874, 0.348, 0.8924, 0.1452, 0.8944, 0.423, -0.5653, 0.8174, -0.1111, 0.03205, 0.6783, 0.7341, 0.12, 0.9867, -0.1095, -0.5653, 0.8174, -0.1111, 0.1452, 0.8944, 0.423, 0.6298, 0.484, -0.6075, 0.312, 0.7111, -0.6301, 0.3541, 0.9351, -0.012, 0.7702, 0.6351, 0.05901, 0.7935, 0.126, -0.5954, 0.6298, 0.484, -0.6075, 0.7702, 0.6351, 0.05901, 0.9796, 0.1649, 0.115, 0.312, 0.7111, -0.6301, -0.07649, 0.7481, -0.6592, -0.157, 0.9843, -0.08002, 0.3541, 0.9351, -0.012, -0.07649, 0.7481, -0.6592, -0.4307, 0.5865, -0.686, -0.6257, 0.7696, -0.1271, -0.157, 0.9843, -0.08002, -0.4307, 0.5865, -0.686, -0.6572, 0.2698, -0.7038, -0.9267, 0.3489, -0.1399, -0.6257, 0.7696, -0.1271, -0.6572, 0.2698, -0.7038, -0.6959, -0.1185, -0.7082, -0.9796, -0.1649, -0.115, -0.9267, 0.3489, -0.1399, -0.6959, -0.1185, -0.7082, -0.5349, -0.4767, -0.6976, -0.7701, -0.6351, -0.05901, -0.9796, -0.1649, -0.115, -0.5349, -0.4767, -0.6976, -0.2162, -0.7065, -0.6738, -0.3541, -0.9351, 0.012, -0.7701, -0.6351, -0.05901, -0.2162, -0.7065, -0.6738, 0.1729, -0.7454, -0.6438, 0.1571, -0.9843, 0.08103, -0.3541, -0.9351, 0.012, 0.1729, -0.7454, -0.6438, 0.5287, -0.5834, -0.6166, 0.625, -0.77, 0.128, 0.1571, -0.9843, 0.08103, 0.5287, -0.5834, -0.6166, 0.7559, -0.2647, -0.5988, 0.9267, -0.3488, 0.1399, 0.625, -0.77, 0.128, 0.7559, -0.2647, -0.5988, 0.7935, 0.126, -0.5954, 0.9796, 0.1649, 0.115, 0.9267, -0.3488, 0.1399, 0.7702, 0.6351, 0.05901, 0.3541, 0.9351, -0.012, 0.379, 0.9171, -0.124, 0.7701, 0.6351, 0.059, 0.9796, 0.1649, 0.115, 0.7702, 0.6351, 0.05901, 0.7701, 0.6351, 0.059, 0.9562, 0.185, 0.227, 0.3541, 0.9351, -0.012, -0.157, 0.9843, -0.08002, -0.114, 0.9547, -0.2749, 0.379, 0.9171, -0.124, -0.157, 0.9843, -0.08002, -0.6257, 0.7696, -0.1271, -0.5792, 0.7352, -0.3521, -0.114, 0.9547, -0.2749, -0.6257, 0.7696, -0.1271, -0.9267, 0.3489, -0.1399, -0.888, 0.316, -0.334, -0.5792, 0.7352, -0.3521, -0.9267, 0.3489, -0.1399, -0.9796, -0.1649, -0.115, -0.9561, -0.185, -0.227, -0.888, 0.316, -0.334, -0.9796, -0.1649, -0.115, -0.7701, -0.6351, -0.05901, -0.7702, -0.6351, -0.05901, -0.9561, -0.185, -0.227, -0.7701, -0.6351, -0.05901, -0.3541, -0.9351, 0.012, -0.379, -0.917, 0.124, -0.7702, -0.6351, -0.05901, -0.3541, -0.9351, 0.012, 0.1571, -0.9843, 0.08103, 0.114, -0.955, 0.2739, -0.379, -0.917, 0.124, 0.1571, -0.9843, 0.08103, 0.625, -0.77, 0.128, 0.5801, -0.735, 0.3511, 0.114, -0.955, 0.2739, 0.625, -0.77, 0.128, 0.9267, -0.3488, 0.1399, 0.8877, -0.3169, 0.3339, 0.5801, -0.735, 0.3511, 0.9267, -0.3488, 0.1399, 0.9796, 0.1649, 0.115, 0.9562, 0.185, 0.227, 0.8877, -0.3169, 0.3339, 0.7701, 0.6351, 0.059, 0.379, 0.9171, -0.124, 0.4162, 0.8838, -0.2135, 0.782, 0.6192, 0.07165, 0.9562, 0.185, 0.227, 0.7701, 0.6351, 0.059, 0.782, 0.6192, 0.07165, 0.9188, 0.215, 0.3309, 0.379, 0.9171, -0.124, -0.114, 0.9547, -0.2749, -0.05601, 0.8912, -0.4501, 0.4162, 0.8838, -0.2135, -0.114, 0.9547, -0.2749, -0.5792, 0.7352, -0.3521, -0.5049, 0.6628, -0.5529, -0.05601, 0.8912, -0.4501, -0.5792, 0.7352, -0.3521, -0.888, 0.316, -0.334, -0.8204, 0.2601, -0.5092, -0.5049, 0.6628, -0.5529, -0.888, 0.316, -0.334, -0.9561, -0.185, -0.227, -0.9192, -0.215, -0.33, -0.8204, 0.2601, -0.5092, -0.9561, -0.185, -0.227, -0.7702, -0.6351, -0.05901, -0.76, -0.6469, -0.06321, -0.9192, -0.215, -0.33, -0.7702, -0.6351, -0.05901, -0.379, -0.917, 0.124, -0.4121, -0.8821, 0.228, -0.76, -0.6469, -0.06321, -0.379, -0.917, 0.124, 0.114, -0.955, 0.2739, 0.05501, -0.8903, 0.4521, -0.4121, -0.8821, 0.228, 0.114, -0.955, 0.2739, 0.5801, -0.735, 0.3511, 0.5037, -0.6622, 0.5548, 0.05501, -0.8903, 0.4521, 0.5801, -0.735, 0.3511, 0.8877, -0.3169, 0.3339, 0.8194, -0.2591, 0.5113, 0.5037, -0.6622, 0.5548, 0.8877, -0.3169, 0.3339, 0.9562, 0.185, 0.227, 0.9188, 0.215, 0.3309, 0.8194, -0.2591, 0.5113, 0.782, 0.6192, 0.07165, 0.4162, 0.8838, -0.2135, 0.4779, 0.8735, -0.09284, 0.7962, 0.5905, -0.1315, -0.3452, 0.9367, -0.05814, 0.12, 0.9867, -0.1095, 0.7962, 0.5905, -0.1315, 0.4779, 0.8735, -0.09284, 0.12, 0.9867, -0.1095, 0.1452, 0.8944, 0.423, 0.8471, 0.308, 0.4331, 0.7962, 0.5905, -0.1315, 0.9188, 0.215, 0.3309, 0.782, 0.6192, 0.07165, 0.7962, 0.5905, -0.1315, 0.8471, 0.308, 0.4331, 0.4162, 0.8838, -0.2135, -0.05601, 0.8912, -0.4501, -0.09093, 0.8555, -0.5097, 0.4779, 0.8735, -0.09284, -0.5063, 0.8583, -0.08393, -0.3452, 0.9367, -0.05814, 0.4779, 0.8735, -0.09284, -0.09093, 0.8555, -0.5097, -0.05601, 0.8912, -0.4501, -0.5049, 0.6628, -0.5529, -0.4635, 0.6364, -0.6166, -0.09093, 0.8555, -0.5097, -0.5859, 0.7815, -0.2143, -0.5063, 0.8583, -0.08393, -0.09093, 0.8555, -0.5097, -0.4635, 0.6364, -0.6166, -0.5049, 0.6628, -0.5529, -0.8204, 0.2601, -0.5092, -0.7507, 0.2119, -0.6257, -0.4635, 0.6364, -0.6166, -0.7498, 0.4959, -0.4381, -0.5859, 0.7815, -0.2143, -0.4635, 0.6364, -0.6166, -0.7507, 0.2119, -0.6257, -0.8204, 0.2601, -0.5092, -0.9192, -0.215, -0.33, -0.8529, -0.2892, -0.4346, -0.7507, 0.2119, -0.6257, -0.9194, 0.2223, -0.3244, -0.7498, 0.4959, -0.4381, -0.7507, 0.2119, -0.6257, -0.8529, -0.2892, -0.4346, -0.9192, -0.215, -0.33, -0.76, -0.6469, -0.06321, -0.7567, -0.5967, -0.267, -0.8529, -0.2892, -0.4346, -0.9743, -0.001247, -0.2252, -0.9194, 0.2223, -0.3244, -0.8529, -0.2892, -0.4346, -0.7567, -0.5967, -0.267, -0.76, -0.6469, -0.06321, -0.4121, -0.8821, 0.228, -0.3488, -0.8906, 0.2919, -0.7567, -0.5967, -0.267, -0.9385, -0.1716, 0.2997, -0.9743, -0.001247, -0.2252, -0.7567, -0.5967, -0.267, -0.3488, -0.8906, 0.2919, -0.4121, -0.8821, 0.228, 0.05501, -0.8903, 0.4521, 0.05202, -0.8301, 0.5551, -0.3488, -0.8906, 0.2919, -0.6873, 0.01109, 0.7263, -0.9385, -0.1716, 0.2997, -0.3488, -0.8906, 0.2919, 0.05202, -0.8301, 0.5551, 0.05501, -0.8903, 0.4521, 0.5037, -0.6622, 0.5548, 0.436, -0.585, 0.6839, 0.05202, -0.8301, 0.5551, -0.2874, 0.348, 0.8924, -0.6873, 0.01109, 0.7263, 0.05202, -0.8301, 0.5551, 0.436, -0.585, 0.6839, 0.5037, -0.6622, 0.5548, 0.8194, -0.2591, 0.5113, 0.7358, -0.1839, 0.6518, 0.436, -0.585, 0.6839, 0.03205, 0.6783, 0.7341, -0.2874, 0.348, 0.8924, 0.436, -0.585, 0.6839, 0.7358, -0.1839, 0.6518, 0.8194, -0.2591, 0.5113, 0.9188, 0.215, 0.3309, 0.8471, 0.308, 0.4331, 0.7358, -0.1839, 0.6518, 0.1452, 0.8944, 0.423, 0.03205, 0.6783, 0.7341, 0.7358, -0.1839, 0.6518, 0.8471, 0.308, 0.4331, -0.4419, -0.4916, 0.7504, 0.59, 0.1308, 0.7967, 0.3639, 0.64, 0.6768, -0.7821, -0.04829, 0.6213, -0.4419, -0.4916, 0.7504, -0.05526, -0.9735, -0.222, 0.9001, -0.3973, -0.1787, 0.59, 0.1308, 0.7967, -0.4419, -0.4916, 0.7504, -0.7821, -0.04829, 0.6213, -0.4571, -0.6498, -0.6073, -0.05526, -0.9735, -0.222, 0.9001, -0.3973, -0.1787, 0.8275, 0.1206, -0.5484, 0.3639, 0.64, 0.6768, 0.59, 0.1308, 0.7967, 0.3639, 0.64, 0.6768, 0.8275, 0.1206, -0.5484, 0.9032, -0.03338, -0.4279, 0.2887, 0.7987, 0.5279, -0.7821, -0.04829, 0.6213, 0.3639, 0.64, 0.6768, 0.2887, 0.7987, 0.5279, -0.8747, 0.102, 0.4738, -0.4571, -0.6498, -0.6073, -0.7821, -0.04829, 0.6213, -0.8747, 0.102, 0.4738, -0.3619, -0.7938, -0.4889, -0.4571, -0.6498, -0.6073, 0.8275, 0.1206, -0.5484, 0.9001, -0.3973, -0.1787, -0.05526, -0.9735, -0.222, 0.8275, 0.1206, -0.5484, -0.4571, -0.6498, -0.6073, -0.3619, -0.7938, -0.4889, 0.9032, -0.03338, -0.4279, 0.2887, 0.7987, 0.5279, 0.9032, -0.03338, -0.4279, 0.9174, -0.1213, -0.3791, 0.2928, 0.8517, 0.4347, -0.8747, 0.102, 0.4738, 0.2887, 0.7987, 0.5279, 0.2928, 0.8517, 0.4347, -0.9164, 0.1225, 0.381, 0.9032, -0.03338, -0.4279, -0.3619, -0.7938, -0.4889, -0.2927, -0.8523, -0.4336, 0.9174, -0.1213, -0.3791, -0.3619, -0.7938, -0.4889, -0.8747, 0.102, 0.4738, -0.9164, 0.1225, 0.381, -0.2927, -0.8523, -0.4336, 0.2928, 0.8517, 0.4347, 0.9174, -0.1213, -0.3791, 0.9503, -0.1264, -0.2845, 0.2348, 0.9003, 0.3665, -0.9164, 0.1225, 0.381, 0.2928, 0.8517, 0.4347, 0.2348, 0.9003, 0.3665, -0.9282, 0.1992, 0.3144, 0.9174, -0.1213, -0.3791, -0.2927, -0.8523, -0.4336, -0.3107, -0.8869, -0.3418, 0.9503, -0.1264, -0.2845, -0.2927, -0.8523, -0.4336, -0.9164, 0.1225, 0.381, -0.9282, 0.1992, 0.3144, -0.3107, -0.8869, -0.3418, 0.2348, 0.9003, 0.3665, 0.9503, -0.1264, -0.2845, 0.9604, -0.1955, -0.1982, 0.2442, 0.9351, 0.2569, -0.9282, 0.1992, 0.3144, 0.2348, 0.9003, 0.3665, 0.2442, 0.9351, 0.2569, -0.9561, 0.2116, 0.2027, 0.9503, -0.1264, -0.2845, -0.3107, -0.8869, -0.3418, -0.2594, -0.932, -0.2532, 0.9604, -0.1955, -0.1982, -0.3107, -0.8869, -0.3418, -0.9282, 0.1992, 0.3144, -0.9561, 0.2116, 0.2027, -0.2594, -0.932, -0.2532, 0.2442, 0.9351, 0.2569, 0.9604, -0.1955, -0.1982, 0.9624, -0.1837, -0.1999, 0.2308, 0.9553, 0.1848, -0.9561, 0.2116, 0.2027, 0.2442, 0.9351, 0.2569, 0.2308, 0.9553, 0.1848, -0.965, 0.2412, 0.1028, 0.9604, -0.1955, -0.1982, -0.2594, -0.932, -0.2532, -0.2765, -0.9193, -0.2801, 0.9624, -0.1837, -0.1999, -0.2594, -0.932, -0.2532, -0.9561, 0.2116, 0.2027, -0.965, 0.2412, 0.1028, -0.2765, -0.9193, -0.2801, 0.2308, 0.9553, 0.1848, 0.9624, -0.1837, -0.1999, -0.05776, 0.2427, -0.9684, -0.965, 0.2412, 0.1028, 0.2308, 0.9553, 0.1848, -0.05776, 0.2427, -0.9684, 0.9624, -0.1837, -0.1999, -0.2765, -0.9193, -0.2801, -0.05776, 0.2427, -0.9684, -0.2765, -0.9193, -0.2801, -0.965, 0.2412, 0.1028, -0.05776, 0.2427, -0.9684, -0.6431, 0.4341, -0.6309, -0.3629, 0.7067, -0.6074, 0.00613, 0.07081, -0.9975, -0.75, 0.05909, -0.6588, -0.6431, 0.4341, -0.6309, 0.00613, 0.07081, -0.9975, -0.3629, 0.7067, -0.6074, -0.6431, 0.4341, -0.6309, -0.8559, 0.5169, -0.012, -0.4852, 0.8724, 0.05903, -0.6431, 0.4341, -0.6309, -0.75, 0.05909, -0.6588, -0.9965, 0.02401, -0.08004, -0.8559, 0.5169, -0.012, -0.3629, 0.7067, -0.6074, 0.01786, 0.8029, -0.5958, 0.00613, 0.07081, -0.9975, 0.01786, 0.8029, -0.5958, -0.3629, 0.7067, -0.6074, -0.4852, 0.8724, 0.05903, 0.01501, 0.9932, 0.115, -0.6547, -0.3176, -0.6859, -0.75, 0.05909, -0.6588, 0.00613, 0.07081, -0.9975, -0.3844, -0.5974, -0.7038, -0.6547, -0.3176, -0.6859, 0.00613, 0.07081, -0.9975, -0.009393, -0.7057, -0.7084, -0.3844, -0.5974, -0.7038, 0.00613, 0.07081, -0.9975, 0.3723, -0.612, -0.6978, -0.009393, -0.7057, -0.7084, 0.00613, 0.07081, -0.9975, 0.6561, -0.3404, -0.6736, 0.3723, -0.612, -0.6978, 0.00613, 0.07081, -0.9975, 0.7639, 0.03558, -0.6444, 0.6561, -0.3404, -0.6736, 0.00613, 0.07081, -0.9975, 0.6696, 0.414, -0.6166, 0.7639, 0.03558, -0.6444, 0.00613, 0.07081, -0.9975, 0.397, 0.6952, -0.5992, 0.6696, 0.414, -0.6166, 0.00613, 0.07081, -0.9975, 0.01786, 0.8029, -0.5958, 0.397, 0.6952, -0.5992, 0.00613, 0.07081, -0.9975, -0.75, 0.05909, -0.6588, -0.6547, -0.3176, -0.6859, -0.8702, -0.4761, -0.127, -0.9965, 0.02401, -0.08004, -0.6547, -0.3176, -0.6859, -0.3844, -0.5974, -0.7038, -0.511, -0.8481, -0.14, -0.8702, -0.4761, -0.127, -0.3844, -0.5974, -0.7038, -0.009393, -0.7057, -0.7084, -0.01499, -0.9932, -0.115, -0.511, -0.8481, -0.14, -0.009393, -0.7057, -0.7084, 0.3723, -0.612, -0.6978, 0.4852, -0.8724, -0.05903, -0.01499, -0.9932, -0.115, 0.3723, -0.612, -0.6978, 0.6561, -0.3404, -0.6736, 0.8559, -0.517, 0.012, 0.4852, -0.8724, -0.05903, 0.6561, -0.3404, -0.6736, 0.7639, 0.03558, -0.6444, 0.9964, -0.02404, 0.08103, 0.8559, -0.517, 0.012, 0.7639, 0.03558, -0.6444, 0.6696, 0.414, -0.6166, 0.8701, 0.476, 0.128, 0.9964, -0.02404, 0.08103, 0.6696, 0.414, -0.6166, 0.397, 0.6952, -0.5992, 0.511, 0.8481, 0.14, 0.8701, 0.476, 0.128, 0.397, 0.6952, -0.5992, 0.01786, 0.8029, -0.5958, 0.01501, 0.9932, 0.115, 0.511, 0.8481, 0.14, -0.4852, 0.8724, 0.05903, -0.8559, 0.5169, -0.012, -0.8331, 0.539, -0.124, -0.4852, 0.8724, 0.05902, 0.01501, 0.9932, 0.115, -0.4852, 0.8724, 0.05903, -0.4852, 0.8724, 0.05902, -0.009031, 0.9739, 0.227, -0.8559, 0.5169, -0.012, -0.9965, 0.02401, -0.08004, -0.9595, 0.06094, -0.2749, -0.8331, 0.539, -0.124, -0.9965, 0.02401, -0.08004, -0.8702, -0.4761, -0.127, -0.8278, -0.4369, -0.3519, -0.9595, 0.06094, -0.2749, -0.8702, -0.4761, -0.127, -0.511, -0.8481, -0.14, -0.472, -0.8159, -0.334, -0.8278, -0.4369, -0.3519, -0.511, -0.8481, -0.14, -0.01499, -0.9932, -0.115, 0.00899, -0.9739, -0.227, -0.472, -0.8159, -0.334, -0.01499, -0.9932, -0.115, 0.4852, -0.8724, -0.05903, 0.4852, -0.8724, -0.05904, 0.00899, -0.9739, -0.227, 0.4852, -0.8724, -0.05903, 0.8559, -0.517, 0.012, 0.8331, -0.5391, 0.124, 0.4852, -0.8724, -0.05904, 0.8559, -0.517, 0.012, 0.9964, -0.02404, 0.08103, 0.9598, -0.06005, 0.2741, 0.8331, -0.5391, 0.124, 0.9964, -0.02404, 0.08103, 0.8701, 0.476, 0.128, 0.8281, 0.4371, 0.351, 0.9598, -0.06005, 0.2741, 0.8701, 0.476, 0.128, 0.511, 0.8481, 0.14, 0.4719, 0.8159, 0.334, 0.8281, 0.4371, 0.351, 0.511, 0.8481, 0.14, 0.01501, 0.9932, 0.115, -0.009031, 0.9739, 0.227, 0.4719, 0.8159, 0.334, -0.4852, 0.8724, 0.05902, -0.8331, 0.539, -0.124, -0.7938, 0.5694, -0.2135, -0.4672, 0.8813, 0.0716, -0.009031, 0.9739, 0.227, -0.4852, 0.8724, 0.05902, -0.4672, 0.8813, 0.0716, -0.04499, 0.9426, 0.3309, -0.8331, 0.539, -0.124, -0.9595, 0.06094, -0.2749, -0.8866, 0.1061, -0.4503, -0.7938, 0.5694, -0.2135, -0.9595, 0.06094, -0.2749, -0.8278, -0.4369, -0.3519, -0.7437, -0.3758, -0.5528, -0.8866, 0.1061, -0.4503, -0.8278, -0.4369, -0.3519, -0.472, -0.8159, -0.334, -0.4052, -0.7593, -0.5092, -0.7437, -0.3758, -0.5528, -0.472, -0.8159, -0.334, 0.00899, -0.9739, -0.227, 0.04497, -0.9429, -0.3299, -0.4052, -0.7593, -0.5092, 0.00899, -0.9739, -0.227, 0.4852, -0.8724, -0.05904, 0.4987, -0.8645, -0.06314, 0.04497, -0.9429, -0.3299, 0.4852, -0.8724, -0.05904, 0.8331, -0.5391, 0.124, 0.793, -0.565, 0.228, 0.4987, -0.8645, -0.06314, 0.8331, -0.5391, 0.124, 0.9598, -0.06005, 0.2741, 0.8857, -0.107, 0.4518, 0.793, -0.565, 0.228, 0.9598, -0.06005, 0.2741, 0.8281, 0.4371, 0.351, 0.7423, 0.3752, 0.5551, 0.8857, -0.107, 0.4518, 0.8281, 0.4371, 0.351, 0.4719, 0.8159, 0.334, 0.4031, 0.7592, 0.5111, 0.7423, 0.3752, 0.5551, 0.4719, 0.8159, 0.334, -0.009031, 0.9739, 0.227, -0.04499, 0.9426, 0.3309, 0.4031, 0.7592, 0.5111, -0.9837, -0.1699, -0.05817, -0.9061, -0.4081, -0.1111, -0.9487, 0.2968, -0.1095, -0.9358, -0.3425, -0.08407, -0.9061, -0.4081, -0.1111, -0.9837, -0.1699, -0.05817, -0.9837, -0.1699, -0.05817, -0.9487, 0.2968, -0.1095, -0.7035, 0.6985, -0.1307, -0.9234, 0.3692, -0.105, -0.9358, -0.3425, -0.08407, -0.9837, -0.1699, -0.05817, -0.9234, 0.3692, -0.105, -0.8507, 0.0913, -0.5176, -0.9487, 0.2968, -0.1095, -0.9061, -0.4081, -0.1111, -0.8278, 0.4392, 0.3489, -0.9487, 0.2968, -0.1095, -0.8278, 0.4392, 0.3489, -0.1499, 0.8889, 0.4329, -0.7035, 0.6985, -0.1307, -0.8748, -0.4345, -0.2144, -0.9061, -0.4081, -0.1111, -0.9358, -0.3425, -0.08407, -0.8748, -0.4345, -0.2144, -0.9358, -0.3425, -0.08407, -0.8507, 0.0913, -0.5176, -0.6926, -0.3448, -0.6336, -0.6235, -0.6475, -0.4381, -0.9061, -0.4081, -0.1111, -0.8748, -0.4345, -0.2144, -0.6235, -0.6475, -0.4381, -0.8748, -0.4345, -0.2144, -0.6926, -0.3448, -0.6336, -0.3448, -0.6997, -0.6257, -0.3853, -0.8639, -0.3243, -0.9061, -0.4081, -0.1111, -0.6235, -0.6475, -0.4381, -0.3853, -0.8639, -0.3243, -0.6235, -0.6475, -0.4381, -0.3448, -0.6997, -0.6257, 0.1345, -0.895, -0.4253, -0.2762, -0.9575, -0.0833, -0.9061, -0.4081, -0.1111, -0.3853, -0.8639, -0.3243, -0.2762, -0.9575, -0.0833, -0.3853, -0.8639, -0.3243, 0.1345, -0.895, -0.4253, 0.4353, -0.894, 0.1059, 0.01401, -0.9486, 0.3162, -0.9061, -0.4081, -0.1111, -0.2762, -0.9575, -0.0833, 0.01401, -0.9486, 0.3162, -0.2762, -0.9575, -0.0833, 0.4353, -0.894, 0.1059, 0.8087, -0.494, 0.3192, -0.1323, -0.6725, 0.7282, -0.9061, -0.4081, -0.1111, 0.01401, -0.9486, 0.3162, -0.1323, -0.6725, 0.7282, 0.01401, -0.9486, 0.3162, 0.8087, -0.494, 0.3192, 0.826, -0.09902, 0.555, -0.3947, -0.22, 0.8921, -0.9061, -0.4081, -0.1111, -0.1323, -0.6725, 0.7282, -0.3947, -0.22, 0.8921, -0.1323, -0.6725, 0.7282, 0.826, -0.09902, 0.555, 0.654, 0.323, 0.684, -0.6614, 0.1542, 0.734, -0.9061, -0.4081, -0.1111, -0.3947, -0.22, 0.8921, -0.6614, 0.1542, 0.734, -0.3947, -0.22, 0.8921, 0.654, 0.323, 0.684, 0.3149, 0.6899, 0.6519, -0.8278, 0.4392, 0.3489, -0.9061, -0.4081, -0.1111, -0.6614, 0.1542, 0.734, -0.8278, 0.4392, 0.3489, -0.6614, 0.1542, 0.734, 0.3149, 0.6899, 0.6519, -0.1499, 0.8889, 0.4329, -0.4672, 0.8813, 0.0716, -0.7938, 0.5694, -0.2135, -0.9234, 0.3692, -0.105, -0.7035, 0.6985, -0.1307, -0.04499, 0.9426, 0.3309, -0.4672, 0.8813, 0.0716, -0.7035, 0.6985, -0.1307, -0.1499, 0.8889, 0.4329, -0.7938, 0.5694, -0.2135, -0.8866, 0.1061, -0.4503, -0.8507, 0.0913, -0.5176, -0.9234, 0.3692, -0.105, -0.8866, 0.1061, -0.4503, -0.7437, -0.3758, -0.5528, -0.6926, -0.3448, -0.6336, -0.8507, 0.0913, -0.5176, -0.7437, -0.3758, -0.5528, -0.4052, -0.7593, -0.5092, -0.3448, -0.6997, -0.6257, -0.6926, -0.3448, -0.6336, -0.4052, -0.7593, -0.5092, 0.04497, -0.9429, -0.3299, 0.1345, -0.895, -0.4253, -0.3448, -0.6997, -0.6257, 0.04497, -0.9429, -0.3299, 0.4987, -0.8645, -0.06314, 0.4353, -0.894, 0.1059, 0.1345, -0.895, -0.4253, 0.4987, -0.8645, -0.06314, 0.793, -0.565, 0.228, 0.8087, -0.494, 0.3192, 0.4353, -0.894, 0.1059, 0.793, -0.565, 0.228, 0.8857, -0.107, 0.4518, 0.826, -0.09902, 0.555, 0.8087, -0.494, 0.3192, 0.8857, -0.107, 0.4518, 0.7423, 0.3752, 0.5551, 0.654, 0.323, 0.684, 0.826, -0.09902, 0.555, 0.7423, 0.3752, 0.5551, 0.4031, 0.7592, 0.5111, 0.3149, 0.6899, 0.6519, 0.654, 0.323, 0.684, 0.4031, 0.7592, 0.5111, -0.04499, 0.9426, 0.3309, -0.1499, 0.8889, 0.4329, 0.3149, 0.6899, 0.6519, 0.403, -0.5242, 0.7502, -0.02228, 0.6039, 0.7967, -0.5635, 0.474, 0.6766, -0.09431, -0.778, 0.6212, 0.403, -0.5242, 0.7502, 0.9475, -0.2303, -0.222, 0.5536, 0.8134, -0.1785, -0.02228, 0.6039, 0.7967, 0.403, -0.5242, 0.7502, -0.09431, -0.778, 0.6212, 0.5562, -0.5672, -0.6074, 0.9475, -0.2303, -0.222, 0.5536, 0.8134, -0.1785, 0.03088, 0.8358, -0.5481, -0.5635, 0.474, 0.6766, -0.02228, 0.6039, 0.7967, -0.5635, 0.474, 0.6766, 0.03088, 0.8358, -0.5481, 0.1962, 0.8823, -0.4279, -0.733, 0.4284, 0.5284, -0.09431, -0.778, 0.6212, -0.5635, 0.474, 0.6766, -0.733, 0.4284, 0.5284, -0.2592, -0.8415, 0.4739, 0.5562, -0.5672, -0.6074, -0.09431, -0.778, 0.6212, -0.2592, -0.8415, 0.4739, 0.7149, -0.4996, -0.4892, 0.5562, -0.5672, -0.6074, 0.03088, 0.8358, -0.5481, 0.5536, 0.8134, -0.1785, 0.9475, -0.2303, -0.222, 0.03088, 0.8358, -0.5481, 0.5562, -0.5672, -0.6074, 0.7149, -0.4996, -0.4892, 0.1962, 0.8823, -0.4279, -0.733, 0.4284, 0.5284, 0.1962, 0.8823, -0.4279, 0.2856, 0.8804, -0.3785, -0.7844, 0.4418, 0.4353, -0.2592, -0.8415, 0.4739, -0.733, 0.4284, 0.5284, -0.7844, 0.4418, 0.4353, -0.2873, -0.8791, 0.3802, 0.1962, 0.8823, -0.4279, 0.7149, -0.4996, -0.4892, 0.7851, -0.4432, -0.4326, 0.2856, 0.8804, -0.3785, 0.7149, -0.4996, -0.4892, -0.2592, -0.8415, 0.4739, -0.2873, -0.8791, 0.3802, 0.7851, -0.4432, -0.4326, -0.7844, 0.4418, 0.4353, 0.2856, 0.8804, -0.3785, 0.2956, 0.912, -0.2845, -0.8428, 0.3938, 0.367, -0.2873, -0.8791, 0.3802, -0.7844, 0.4418, 0.4353, -0.8428, 0.3938, 0.367, -0.3651, -0.8765, 0.3137, 0.2856, 0.8804, -0.3785, 0.7851, -0.4432, -0.4326, 0.8161, -0.4661, -0.3417, 0.2956, 0.912, -0.2845, 0.7851, -0.4432, -0.4326, -0.2873, -0.8791, 0.3802, -0.3651, -0.8765, 0.3137, 0.8161, -0.4661, -0.3417, -0.8428, 0.3938, 0.367, 0.2956, 0.912, -0.2845, 0.3664, 0.9092, -0.1978, -0.8754, 0.41, 0.256, -0.3651, -0.8765, 0.3137, -0.8428, 0.3938, 0.367, -0.8754, 0.41, 0.256, -0.3809, -0.902, 0.203, 0.2956, 0.912, -0.2845, 0.8161, -0.4661, -0.3417, 0.8691, -0.4246, -0.2535, 0.3664, 0.9092, -0.1978, 0.8161, -0.4661, -0.3417, -0.3651, -0.8765, 0.3137, -0.3809, -0.902, 0.203, 0.8691, -0.4246, -0.2535, -0.8754, 0.41, 0.256, 0.3664, 0.9092, -0.1978, 0.3553, 0.9131, -0.2001, -0.8976, 0.4001, 0.185, -0.3809, -0.902, 0.203, -0.8754, 0.41, 0.256, -0.8976, 0.4001, 0.185, -0.4041, -0.9069, 0.1198, 0.3664, 0.9092, -0.1978, 0.8691, -0.4246, -0.2535, 0.8538, -0.4388, -0.28, 0.3553, 0.9131, -0.2001, 0.8691, -0.4246, -0.2535, -0.3809, -0.902, 0.203, -0.4041, -0.9069, 0.1198, 0.8538, -0.4388, -0.28, -0.8976, 0.4001, 0.185, 0.3553, 0.9131, -0.2001, -0.2492, -0.01275, -0.9684, -0.4041, -0.9069, 0.1198, -0.8976, 0.4001, 0.185, -0.2492, -0.01275, -0.9684, 0.3553, 0.9131, -0.2001, 0.8538, -0.4388, -0.28, -0.2492, -0.01275, -0.9684, 0.8538, -0.4388, -0.28, -0.4041, -0.9069, 0.1198, -0.2492, -0.01275, -0.9684, -0.2629, -0.7823, -0.5647, -0.5707, -0.5772, -0.5841, -0.03392, -0.1919, -0.9808, 0.1181, -0.8094, -0.5753, -0.2629, -0.7823, -0.5647, -0.03392, -0.1919, -0.9808, -0.5707, -0.5772, -0.5841, -0.2629, -0.7823, -0.5647, -0.3368, -0.9415, 0.008993, -0.7585, -0.6496, 0.05196, -0.2629, -0.7823, -0.5647, 0.1181, -0.8094, -0.5753, 0.174, -0.9841, -0.036, -0.3368, -0.9415, 0.008993, -0.5707, -0.5772, -0.5841, -0.748, -0.2442, -0.6171, -0.03392, -0.1919, -0.9808, -0.748, -0.2442, -0.6171, -0.5707, -0.5772, -0.5841, -0.7585, -0.6496, 0.05196, -0.98, -0.182, 0.08001, 0.45, -0.6617, -0.5997, 0.1181, -0.8094, -0.5753, -0.03392, -0.1919, -0.9808, 0.6792, -0.3624, -0.6382, 0.45, -0.6617, -0.5997, -0.03392, -0.1919, -0.9808, 0.7314, 0.02247, -0.6815, 0.6792, -0.3624, -0.6382, -0.03392, -0.1919, -0.9808, 0.5754, 0.391, -0.7183, 0.7314, 0.02247, -0.6815, -0.03392, -0.1919, -0.9808, 0.242, 0.6325, -0.7358, 0.5754, 0.391, -0.7183, -0.03392, -0.1919, -0.9808, -0.1744, 0.6644, -0.7267, 0.242, 0.6325, -0.7358, -0.03392, -0.1919, -0.9808, -0.5249, 0.49, -0.6959, -0.1744, 0.6644, -0.7267, -0.03392, -0.1919, -0.9808, -0.741, 0.1599, -0.6521, -0.5249, 0.49, -0.6959, -0.03392, -0.1919, -0.9808, -0.748, -0.2442, -0.6171, -0.741, 0.1599, -0.6521, -0.03392, -0.1919, -0.9808, 0.1181, -0.8094, -0.5753, 0.45, -0.6617, -0.5997, 0.6411, -0.7642, -0.07102, 0.174, -0.9841, -0.036, 0.45, -0.6617, -0.5997, 0.6792, -0.3624, -0.6382, 0.9375, -0.3368, -0.08696, 0.6411, -0.7642, -0.07102, 0.6792, -0.3624, -0.6382, 0.7314, 0.02247, -0.6815, 0.98, 0.182, -0.08, 0.9375, -0.3368, -0.08696, 0.7314, 0.02247, -0.6815, 0.5754, 0.391, -0.7183, 0.7585, 0.6496, -0.05196, 0.98, 0.182, -0.08, 0.5754, 0.391, -0.7183, 0.242, 0.6325, -0.7358, 0.336, 0.9418, -0.009999, 0.7585, 0.6496, -0.05196, 0.242, 0.6325, -0.7358, -0.1744, 0.6644, -0.7267, -0.175, 0.984, 0.035, 0.336, 0.9418, -0.009999, -0.1744, 0.6644, -0.7267, -0.5249, 0.49, -0.6959, -0.6412, 0.7642, 0.07001, -0.175, 0.984, 0.035, -0.5249, 0.49, -0.6959, -0.741, 0.1599, -0.6521, -0.9375, 0.3368, 0.08696, -0.6412, 0.7642, 0.07001, -0.741, 0.1599, -0.6521, -0.748, -0.2442, -0.6171, -0.98, -0.182, 0.08001, -0.9375, 0.3368, 0.08696, -0.7585, -0.6496, 0.05196, -0.3368, -0.9415, 0.008993, -0.3531, -0.9352, -0.02701, -0.7571, -0.6441, 0.109, -0.98, -0.182, 0.08001, -0.7585, -0.6496, 0.05196, -0.7571, -0.6441, 0.109, -0.96, -0.178, 0.216, -0.3368, -0.9415, 0.008993, 0.174, -0.9841, -0.036, 0.1296, -0.9818, -0.1392, -0.3531, -0.9352, -0.02701, 0.174, -0.9841, -0.036, 0.6411, -0.7642, -0.07102, 0.5971, -0.7664, -0.2369, 0.1296, -0.9818, -0.1392, 0.6411, -0.7642, -0.07102, 0.9375, -0.3368, -0.08696, 0.903, -0.3357, -0.2682, 0.5971, -0.7664, -0.2369, 0.9375, -0.3368, -0.08696, 0.98, 0.182, -0.08, 0.96, 0.178, -0.216, 0.903, -0.3357, -0.2682, 0.98, 0.182, -0.08, 0.7585, 0.6496, -0.05196, 0.7571, 0.6441, -0.109, 0.96, 0.178, -0.216, 0.7585, 0.6496, -0.05196, 0.336, 0.9418, -0.009999, 0.3531, 0.9352, 0.026, 0.7571, 0.6441, -0.109, 0.336, 0.9418, -0.009999, -0.175, 0.984, 0.035, -0.159, 0.9772, 0.141, 0.3531, 0.9352, 0.026, -0.175, 0.984, 0.035, -0.6412, 0.7642, 0.07001, -0.6096, 0.7576, 0.2332, -0.159, 0.9772, 0.141, -0.6412, 0.7642, 0.07001, -0.9375, 0.3368, 0.08696, -0.9019, 0.3398, 0.2666, -0.6096, 0.7576, 0.2332, -0.9375, 0.3368, 0.08696, -0.98, -0.182, 0.08001, -0.96, -0.178, 0.216, -0.9019, 0.3398, 0.2666, -0.7571, -0.6441, 0.109, -0.3531, -0.9352, -0.02701, -0.4458, -0.8891, -0.1033, -0.7257, -0.6717, 0.1489, -0.96, -0.178, 0.216, -0.7571, -0.6441, 0.109, -0.7257, -0.6717, 0.1489, -0.8545, -0.2317, 0.465, -0.3531, -0.9352, -0.02701, 0.1296, -0.9818, -0.1392, -0.2316, -0.9177, -0.3228, -0.4458, -0.8891, -0.1033, 0.1296, -0.9818, -0.1392, 0.5971, -0.7664, -0.2369, 0.2278, -0.8122, -0.5371, -0.2316, -0.9177, -0.3228, 0.5971, -0.7664, -0.2369, 0.903, -0.3357, -0.2682, 0.6491, -0.4667, -0.6007, 0.2278, -0.8122, -0.5371, 0.903, -0.3357, -0.2682, 0.96, 0.178, -0.216, 0.8699, 0.257, -0.421, 0.6491, -0.4667, -0.6007, 0.96, 0.178, -0.216, 0.7571, 0.6441, -0.109, 0.7251, 0.6721, -0.15, 0.8699, 0.257, -0.421, 0.7571, 0.6441, -0.109, 0.3531, 0.9352, 0.026, 0.328, 0.922, 0.2058, 0.7251, 0.6721, -0.15, 0.3531, 0.9352, 0.026, -0.159, 0.9772, 0.141, 0.2076, 0.9244, 0.3201, 0.328, 0.922, 0.2058, -0.159, 0.9772, 0.141, -0.6096, 0.7576, 0.2332, -0.2192, 0.8381, 0.4996, 0.2076, 0.9244, 0.3201, -0.6096, 0.7576, 0.2332, -0.9019, 0.3398, 0.2666, -0.6213, 0.5324, 0.575, -0.2192, 0.8381, 0.4996, -0.9019, 0.3398, 0.2666, -0.96, -0.178, 0.216, -0.8545, -0.2317, 0.465, -0.6213, 0.5324, 0.575, 0.08081, -0.9096, -0.4075, 0.6298, -0.7008, -0.3349, -0.1398, -0.9768, -0.1621, 0.2739, -0.7477, -0.605, 0.6298, -0.7008, -0.3349, 0.08081, -0.9096, -0.4075, 0.08081, -0.9096, -0.4075, -0.1398, -0.9768, -0.1621, -0.686, -0.721, 0.09798, -0.4023, -0.8395, -0.3652, 0.2739, -0.7477, -0.605, 0.08081, -0.9096, -0.4075, -0.4023, -0.8395, -0.3652, -0.03022, -0.7257, -0.6873, -0.1398, -0.9768, -0.1621, 0.6298, -0.7008, -0.3349, -0.1405, -0.9585, 0.248, -0.1398, -0.9768, -0.1621, -0.1405, -0.9585, 0.248, -0.753, -0.383, 0.535, -0.686, -0.721, 0.09798, 0.4783, -0.5461, -0.6877, 0.6298, -0.7008, -0.3349, 0.2739, -0.7477, -0.605, 0.4783, -0.5461, -0.6877, 0.2739, -0.7477, -0.605, -0.03022, -0.7257, -0.6873, 0.3364, -0.4371, -0.8342, 0.6866, -0.3316, -0.647, 0.6298, -0.7008, -0.3349, 0.4783, -0.5461, -0.6877, 0.6866, -0.3316, -0.647, 0.4783, -0.5461, -0.6877, 0.3364, -0.4371, -0.8342, 0.6209, -0.03917, -0.7829, 0.8681, -0.1097, -0.4842, 0.6298, -0.7008, -0.3349, 0.6866, -0.3316, -0.647, 0.8681, -0.1097, -0.4842, 0.6866, -0.3316, -0.647, 0.6209, -0.03917, -0.7829, 0.7551, 0.376, -0.5371, 0.9815, 0.04284, -0.1868, 0.6298, -0.7008, -0.3349, 0.8681, -0.1097, -0.4842, 0.9815, 0.04284, -0.1868, 0.8681, -0.1097, -0.4842, 0.7551, 0.376, -0.5371, 0.688, 0.719, -0.099, 0.9797, 0.05166, 0.1937, 0.6298, -0.7008, -0.3349, 0.9815, 0.04284, -0.1868, 0.9797, 0.05166, 0.1937, 0.9815, 0.04284, -0.1868, 0.688, 0.719, -0.099, 0.415, 0.833, 0.366, 0.8143, -0.1242, 0.567, 0.6298, -0.7008, -0.3349, 0.9797, 0.05166, 0.1937, 0.8143, -0.1242, 0.567, 0.9797, 0.05166, 0.1937, 0.415, 0.833, 0.366, 0.0276, 0.6984, 0.7152, 0.4846, -0.4489, 0.7508, 0.6298, -0.7008, -0.3349, 0.8143, -0.1242, 0.567, 0.4846, -0.4489, 0.7508, 0.8143, -0.1242, 0.567, 0.0276, 0.6984, 0.7152, -0.312, 0.4212, 0.8516, 0.1577, -0.7785, 0.6075, 0.6298, -0.7008, -0.3349, 0.4846, -0.4489, 0.7508, 0.1577, -0.7785, 0.6075, 0.4846, -0.4489, 0.7508, -0.312, 0.4212, 0.8516, -0.5887, 0.05297, 0.8066, -0.1405, -0.9585, 0.248, 0.6298, -0.7008, -0.3349, 0.1577, -0.7785, 0.6075, -0.1405, -0.9585, 0.248, 0.1577, -0.7785, 0.6075, -0.5887, 0.05297, 0.8066, -0.753, -0.383, 0.535, -0.7257, -0.6717, 0.1489, -0.4458, -0.8891, -0.1033, -0.4023, -0.8395, -0.3652, -0.686, -0.721, 0.09798, -0.8545, -0.2317, 0.465, -0.7257, -0.6717, 0.1489, -0.686, -0.721, 0.09798, -0.753, -0.383, 0.535, -0.4458, -0.8891, -0.1033, -0.2316, -0.9177, -0.3228, -0.03022, -0.7257, -0.6873, -0.4023, -0.8395, -0.3652, -0.2316, -0.9177, -0.3228, 0.2278, -0.8122, -0.5371, 0.3364, -0.4371, -0.8342, -0.03022, -0.7257, -0.6873, 0.2278, -0.8122, -0.5371, 0.6491, -0.4667, -0.6007, 0.6209, -0.03917, -0.7829, 0.3364, -0.4371, -0.8342, 0.6491, -0.4667, -0.6007, 0.8699, 0.257, -0.421, 0.7551, 0.376, -0.5371, 0.6209, -0.03917, -0.7829, 0.8699, 0.257, -0.421, 0.7251, 0.6721, -0.15, 0.688, 0.719, -0.099, 0.7551, 0.376, -0.5371, 0.7251, 0.6721, -0.15, 0.328, 0.922, 0.2058, 0.415, 0.833, 0.366, 0.688, 0.719, -0.099, 0.328, 0.922, 0.2058, 0.2076, 0.9244, 0.3201, 0.0276, 0.6984, 0.7152, 0.415, 0.833, 0.366, 0.2076, 0.9244, 0.3201, -0.2192, 0.8381, 0.4996, -0.312, 0.4212, 0.8516, 0.0276, 0.6984, 0.7152, -0.2192, 0.8381, 0.4996, -0.6213, 0.5324, 0.575, -0.5887, 0.05297, 0.8066, -0.312, 0.4212, 0.8516, -0.6213, 0.5324, 0.575, -0.8545, -0.2317, 0.465, -0.753, -0.383, 0.535, -0.5887, 0.05297, 0.8066, 0.5178, 0.4547, 0.7246, -0.3973, -0.3188, 0.8606, -0.1376, -0.7683, 0.6252, 0.8786, 0.08855, 0.4694, 0.5178, 0.4547, 0.7246, -0.1126, 0.9907, -0.07654, -0.9603, 0.2744, 0.04975, -0.3973, -0.3188, 0.8606, 0.5178, 0.4547, 0.7246, 0.8786, 0.08855, 0.4694, 0.2408, 0.7833, -0.5731, -0.1126, 0.9907, -0.07654, -0.9603, 0.2744, 0.04975, -0.8983, -0.1754, -0.4028, -0.1376, -0.7683, 0.6252, -0.3973, -0.3188, 0.8606, -0.1376, -0.7683, 0.6252, -0.8983, -0.1754, -0.4028, -0.9676, -0.05194, -0.2473, -0.07413, -0.8935, 0.443, 0.8786, 0.08855, 0.4694, -0.1376, -0.7683, 0.6252, -0.07413, -0.8935, 0.443, 0.9574, -0.02581, 0.2875, 0.2408, 0.7833, -0.5731, 0.8786, 0.08855, 0.4694, 0.9574, -0.02581, 0.2875, 0.154, 0.8949, -0.4188, 0.2408, 0.7833, -0.5731, -0.8983, -0.1754, -0.4028, -0.9603, 0.2744, 0.04975, -0.1126, 0.9907, -0.07654, -0.8983, -0.1754, -0.4028, 0.2408, 0.7833, -0.5731, 0.154, 0.8949, -0.4188, -0.9676, -0.05194, -0.2473, -0.07413, -0.8935, 0.443, -0.9676, -0.05194, -0.2473, -0.9826, 0.02732, -0.1837, -0.08992, -0.9342, 0.3453, 0.9574, -0.02581, 0.2875, -0.07413, -0.8935, 0.443, -0.08992, -0.9342, 0.3453, 0.9822, -0.02838, 0.1857, -0.9676, -0.05194, -0.2473, 0.154, 0.8949, -0.4188, 0.09129, 0.9347, -0.3434, -0.9826, 0.02732, -0.1837, 0.154, 0.8949, -0.4188, 0.9574, -0.02581, 0.2875, 0.9822, -0.02838, 0.1857, 0.09129, 0.9347, -0.3434, -0.08992, -0.9342, 0.3453, -0.9826, 0.02732, -0.1837, -0.9962, 0.01417, -0.08578, -0.04128, -0.9646, 0.2604, 0.9822, -0.02838, 0.1857, -0.08992, -0.9342, 0.3453, -0.04128, -0.9646, 0.2604, 0.9899, -0.09352, 0.107, -0.9826, 0.02732, -0.1837, 0.09129, 0.9347, -0.3434, 0.1227, 0.9599, -0.2522, -0.9962, 0.01417, -0.08578, 0.09129, 0.9347, -0.3434, 0.9822, -0.02838, 0.1857, 0.9899, -0.09352, 0.107, 0.1227, 0.9599, -0.2522, -0.04128, -0.9646, 0.2604, -0.9962, 0.01417, -0.08578, -0.9975, 0.07031, 0.01099, -0.06848, -0.9863, 0.15, 0.9899, -0.09352, 0.107, -0.04128, -0.9646, 0.2604, -0.06848, -0.9863, 0.15, 0.9962, -0.0868, -0.008383, -0.9962, 0.01417, -0.08578, 0.1227, 0.9599, -0.2522, 0.08442, 0.985, -0.1505, -0.9975, 0.07031, 0.01099, 0.1227, 0.9599, -0.2522, 0.9899, -0.09352, 0.107, 0.9962, -0.0868, -0.008383, 0.08442, 0.985, -0.1505, -0.06848, -0.9863, 0.15, -0.9975, 0.07031, 0.01099, -0.9982, 0.0587, 0.007495, -0.06729, -0.9949, 0.07555, 0.9962, -0.0868, -0.008383, -0.06848, -0.9863, 0.15, -0.06729, -0.9949, 0.07555, 0.991, -0.09624, -0.09333, -0.9975, 0.07031, 0.01099, 0.08442, 0.985, -0.1505, 0.1074, 0.9786, -0.1755, -0.9982, 0.0587, 0.007495, 0.08442, 0.985, -0.1505, 0.9962, -0.0868, -0.008383, 0.991, -0.09624, -0.09333, 0.1074, 0.9786, -0.1755, -0.06729, -0.9949, 0.07555, -0.9982, 0.0587, 0.007495, -0.1073, -0.1066, -0.9885, 0.991, -0.09624, -0.09333, -0.06729, -0.9949, 0.07555, -0.1073, -0.1066, -0.9885, -0.9982, 0.0587, 0.007495, 0.1074, 0.9786, -0.1755, -0.1073, -0.1066, -0.9885, 0.1074, 0.9786, -0.1755, 0.991, -0.09624, -0.09333, -0.1073, -0.1066, -0.9885, -0.3781, 0.8583, 0.347, -0.3939, 0.8418, 0.3689, -0.3939, 0.8418, 0.3689, -0.4409, 0.8488, 0.2919, -0.5039, 0.8139, 0.2891, -0.496, 0.7969, 0.3449, -0.4409, 0.8488, 0.2919, -0.4853, 0.8483, 0.2121, -0.5123, 0.8354, 0.1991, -0.5039, 0.8139, 0.2891, -0.4061, 0.7902, 0.4591, -0.362, 0.874, 0.3241, -0.362, 0.874, 0.3241, -0.3781, 0.8583, 0.347, -0.496, 0.7969, 0.3449, -0.4742, 0.7523, 0.4573, -0.4393, 0.6852, 0.581, -0.4393, 0.6852, 0.581, -0.4393, 0.6852, 0.581, -0.4393, 0.6852, 0.581, -0.4061, 0.7902, 0.4591, -0.4742, 0.7523, 0.4573, -0.4393, 0.6852, 0.581, -0.3929, 0.5999, 0.6969, -0.4393, 0.6852, 0.581, -0.4393, 0.6852, 0.581, -0.3932, 0.6, 0.6967, -0.2751, 0.3911, 0.8783, -0.3929, 0.5999, 0.6969, -0.3932, 0.6, 0.6967, -0.2753, 0.391, 0.8783, -0.2062, 0.2718, 0.94, -0.2751, 0.3911, 0.8783, -0.2753, 0.391, 0.8783, -0.2062, 0.2718, 0.94, -0.2751, 0.3911, 0.8783, -0.2062, 0.2718, 0.94, -0.2062, 0.2718, 0.94, -0.2753, 0.391, 0.8783, -0.3929, 0.5999, 0.6969, -0.2751, 0.3911, 0.8783, -0.2753, 0.391, 0.8783, -0.3932, 0.6, 0.6967, -0.4393, 0.6852, 0.581, -0.3929, 0.5999, 0.6969, -0.3932, 0.6, 0.6967, -0.4393, 0.6852, 0.581, -0.539, 0.7101, 0.4531, -0.4393, 0.6852, 0.581, -0.4393, 0.6852, 0.581, -0.4393, 0.6852, 0.581, -0.4393, 0.6852, 0.581, -0.4393, 0.6852, 0.581, -0.4742, 0.7523, 0.4573, -0.6049, 0.7219, 0.336, -0.625, 0.7152, 0.3129, -0.625, 0.7152, 0.3129, -0.539, 0.7101, 0.4531, -0.4742, 0.7523, 0.4573, -0.496, 0.7969, 0.3449, -0.5633, 0.7755, 0.2852, -0.585, 0.7268, 0.3599, -0.585, 0.7268, 0.3599, -0.6049, 0.7219, 0.336, -0.496, 0.7969, 0.3449, -0.5039, 0.8139, 0.2891, -0.5374, 0.8173, 0.208, -0.5633, 0.7755, 0.2852, -0.5039, 0.8139, 0.2891, -0.5123, 0.8354, 0.1991, -0.4341, -0.2001, 0.8783, -0.661, -0.278, 0.697, -0.661, -0.278, 0.697, -0.434, -0.2002, 0.8784, -0.3049, -0.1539, 0.9399, -0.4341, -0.2001, 0.8783, -0.434, -0.2002, 0.8784, -0.3049, -0.1539, 0.9399, -0.4342, -0.2001, 0.8783, -0.3049, -0.1538, 0.9399, -0.3049, -0.1539, 0.9399, -0.434, -0.2002, 0.8784, -0.661, -0.278, 0.697, -0.4342, -0.2001, 0.8783, -0.434, -0.2002, 0.8784, -0.661, -0.278, 0.697, -0.9125, -0.2169, 0.3468, -0.8992, -0.235, 0.3691, -0.8992, -0.235, 0.3691, -0.9146, -0.2799, 0.2919, -0.8918, -0.3481, 0.2891, -0.8738, -0.3429, 0.3449, -0.9146, -0.2799, 0.2919, -0.9223, -0.3231, 0.2121, -0.9142, -0.3531, 0.199, -0.8918, -0.3481, 0.2891, -0.8508, -0.2559, 0.4589, -0.9251, -0.198, 0.324, -0.9251, -0.198, 0.324, -0.9125, -0.2169, 0.3468, -0.8738, -0.3429, 0.3449, -0.8258, -0.3301, 0.4573, -0.7534, -0.3079, 0.581, -0.7531, -0.3081, 0.5812, -0.7531, -0.3081, 0.5812, -0.7531, -0.3081, 0.5812, -0.8508, -0.2559, 0.4589, -0.8258, -0.3301, 0.4573, -0.7534, -0.3079, 0.581, -0.661, -0.278, 0.697, -0.7534, -0.3079, 0.581, -0.7534, -0.3079, 0.581, -0.661, -0.278, 0.697, -0.7531, -0.3081, 0.5812, -0.661, -0.278, 0.697, -0.661, -0.278, 0.697, -0.7534, -0.3079, 0.581, -0.7958, -0.4019, 0.4529, -0.7531, -0.3081, 0.5812, -0.7531, -0.3081, 0.5812, -0.7531, -0.3081, 0.5812, -0.7531, -0.3081, 0.5812, -0.7534, -0.3079, 0.581, -0.8258, -0.3301, 0.4573, -0.8194, -0.4643, 0.3362, -0.8167, -0.485, 0.3126, -0.8167, -0.485, 0.3126, -0.7958, -0.4019, 0.4529, -0.8258, -0.3301, 0.4573, -0.8738, -0.3429, 0.3449, -0.8646, -0.4138, 0.2849, -0.8209, -0.4433, 0.36, -0.8209, -0.4433, 0.36, -0.8194, -0.4643, 0.3362, -0.8738, -0.3429, 0.3449, -0.8918, -0.3481, 0.2891, -0.9012, -0.3802, 0.2081, -0.8646, -0.4138, 0.2849, -0.8918, -0.3481, 0.2891, -0.9142, -0.3531, 0.199, 0.4928, -0.4518, 0.7437, 0.597, -0.616, 0.514, 0.5969, -0.616, 0.514, 0.4928, -0.4518, 0.7437, 0.423, -0.3539, 0.8342, 0.4928, -0.4518, 0.7437, 0.4928, -0.4518, 0.7437, 0.423, -0.3539, 0.8342, 0.4928, -0.4518, 0.7437, 0.423, -0.354, 0.8341, 0.423, -0.3539, 0.8342, 0.4928, -0.4518, 0.7437, 0.597, -0.616, 0.514, 0.4928, -0.4518, 0.7437, 0.4928, -0.4518, 0.7437, 0.5969, -0.616, 0.514, 0.5451, -0.8271, 0.137, 0.5626, -0.8115, 0.158, 0.5626, -0.8115, 0.158, 0.594, -0.801, 0.07402, 0.6495, -0.7576, 0.0648, 0.6511, -0.749, 0.1226, 0.594, -0.801, 0.07402, 0.6203, -0.7843, -0.01081, 0.6427, -0.7656, -0.02797, 0.6495, -0.7576, 0.0648, 0.5862, -0.7703, 0.2511, 0.527, -0.8419, 0.116, 0.527, -0.8419, 0.116, 0.5451, -0.8271, 0.137, 0.6511, -0.749, 0.1226, 0.6469, -0.7228, 0.2431, 0.629, -0.6782, 0.38, 0.6293, -0.6778, 0.3802, 0.6293, -0.6778, 0.3802, 0.6293, -0.6778, 0.3802, 0.5862, -0.7703, 0.2511, 0.6469, -0.7228, 0.2431, 0.6293, -0.6778, 0.3802, 0.597, -0.616, 0.514, 0.629, -0.6782, 0.38, 0.6293, -0.6778, 0.3802, 0.5969, -0.616, 0.514, 0.6291, -0.6781, 0.3801, 0.597, -0.616, 0.514, 0.5969, -0.616, 0.514, 0.6293, -0.6778, 0.3802, 0.7038, -0.6708, 0.2339, 0.629, -0.6782, 0.38, 0.629, -0.6782, 0.38, 0.629, -0.6782, 0.38, 0.6291, -0.6781, 0.3801, 0.6293, -0.6778, 0.3802, 0.6469, -0.7228, 0.2431, 0.7461, -0.6571, 0.1071, 0.76, -0.6449, 0.08089, 0.76, -0.6449, 0.08089, 0.7038, -0.6708, 0.2339, 0.6469, -0.7228, 0.2431, 0.6511, -0.749, 0.1226, 0.7019, -0.71, 0.05698, 0.7313, -0.669, 0.133, 0.7313, -0.669, 0.133, 0.7461, -0.6571, 0.1071, 0.6511, -0.749, 0.1226, 0.6495, -0.7576, 0.0648, 0.666, -0.7457, -0.01991, 0.7019, -0.71, 0.05698, 0.6495, -0.7576, 0.0648, 0.6427, -0.7656, -0.02797])] * 3)])

# ---- objects
ob_longplant = bpy.data.objects.new('longplant', me_layer_1)

# ---- transforms, parenting, visibility, modifiers, constraints
ob_longplant.location = (0.0, 0.0, 0.0)
ob_longplant.rotation_euler = (1.192e-07, -2.22e-16, 2.22e-16)
ob_longplant.lineart.crease_threshold = 0.0

# ---- collection membership
col_collection_1.objects.link(ob_longplant)

# ---- scene / render settings (as saved in the file)
scene.frame_start = 1; scene.frame_end = 250; scene.frame_set(1)
scene.render.engine = 'BLENDER_EEVEE_NEXT'
scene.render.resolution_percentage = 50
scene.render.dither_intensity = 0.0
scene.cycles.use_denoising = False
scene.cycles.samples = 128
scene.cycles.sampling_pattern = 'TABULATED_SOBOL'
scene.cycles.use_adaptive_sampling = False
scene.cycles.use_light_tree = False
scene.cycles.blur_glossy = 0.0
scene.cycles.sample_clamp_indirect = 0.0
scene.view_settings.view_transform = 'Standard'
bpy.context.view_layer.update()

# ---- added for rendering (the .blend has no active camera and no usable light): camera, sun
cam_auto = bpy.data.cameras.new('AutoCamera')
cam_auto.lens = 50.0
cam_auto.sensor_width = 36.0
cam_auto.clip_end = 12126.1
ob_auto_camera = bpy.data.objects.new('AutoCamera', cam_auto)
scene.collection.objects.link(ob_auto_camera)
ob_auto_camera.location = (669.898, -794.37, 776.058)
ob_auto_camera.rotation_euler = (1.09748, -7.21219e-08, 0.694738)
scene.camera = ob_auto_camera
light_auto_sun = bpy.data.lights.new('AutoSun', 'SUN')
light_auto_sun.energy = 3.0
light_auto_sun.angle = 0.0523599
ob_auto_sun = bpy.data.objects.new('AutoSun', light_auto_sun)
scene.collection.objects.link(ob_auto_sun)
ob_auto_sun.rotation_euler = (0.872665, 0.174533, 0.523599)
bpy.context.view_layer.update()
